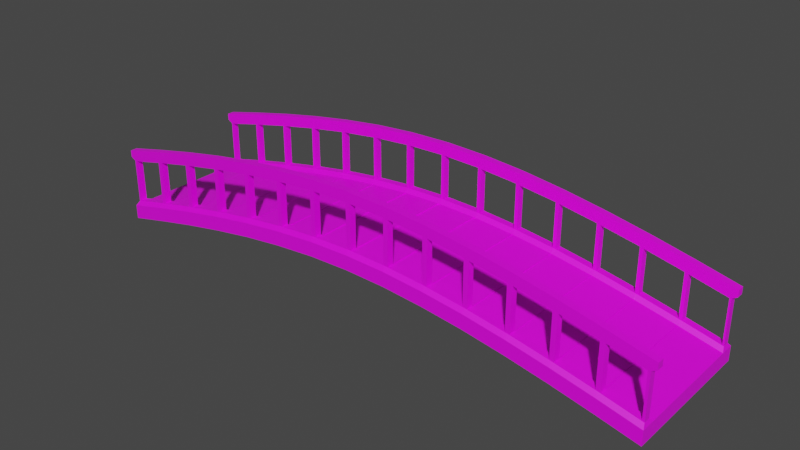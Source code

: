# Source: PuenteMadera.blend  (saved by Blender 4.0.36; exported with 4.5.12 LTS)
import bpy
from mathutils import Matrix  # noqa: F401  (used for matrix-valued properties, if any)

bpy.ops.wm.read_factory_settings(use_empty=True)
scene = bpy.context.scene
scene.name = 'Scene'

# ---- collections
col_collection = bpy.data.collections.new('Collection'); scene.collection.children.link(col_collection)

# ---- images (referenced by path relative to the original .blend; pixels are not part of the script)
import os
ASSET_DIR = os.environ.get("B2B_ASSET_DIR", "")  # directory of the original .blend (textures are referenced by path, not embedded)
HERE = os.path.dirname(os.path.abspath(__file__))  # packed textures are extracted next to this script under _unpacked/

def load_image(name, relpath, width, height, colorspace="sRGB"):
    """Load a texture the original file referenced (path relative to the .blend, or extracted next to this script)."""
    p = next((c for c in (os.path.join(HERE, relpath), os.path.join(ASSET_DIR, relpath)) if relpath and os.path.exists(c)), "")
    if p:
        img = bpy.data.images.load(p, check_existing=True)
        img.name = name
    else:  # same state as the original file: an image datablock whose file is absent (Cycles renders it pink)
        img = bpy.data.images.new(name, width, height)
        img.source = "FILE"
        img.filepath = "//" + (relpath or name)
    img.colorspace_settings.name = colorspace
    return img
img_concrete032_1k_png_color_png = load_image('Concrete032_1K-PNG_Color.png', 'Concrete032_1K-PNG_Color.png', 1024, 1024, 'sRGB')
img_pavingstones137_1k_jpg_color_jpg = load_image('PavingStones137_1K-JPG_Color.jpg', 'PavingStones137_1K-JPG_Color.jpg', 1024, 1024, 'sRGB')

# ---- materials (node trees are filled in below, after node groups)
mat_cemento = bpy.data.materials.new('Cemento')
mat_cemento.use_transparent_shadow = False
mat_pavimento = bpy.data.materials.new('Pavimento')
mat_pavimento.use_transparent_shadow = False

# ---- material node trees
mat_cemento.use_nodes = True; mat_cemento.node_tree.nodes.clear()
_N = mat_cemento.node_tree.nodes; _L = mat_cemento.node_tree.links
n0 = _N.new('ShaderNodeOutputMaterial'); n0.name = 'Material'; n0.location = (300, 300)
n1 = _N.new('ShaderNodeBsdfPrincipled'); n1.name = 'BSDF Principista'; n1.location = (10, 300)
n1.inputs[3].default_value = 1.45
n2 = _N.new('ShaderNodeTexImage'); n2.name = 'Imagen'; n2.location = (-270, 260)
n2.image = img_concrete032_1k_png_color_png
n3 = _N.new('ShaderNodeMapping'); n3.name = 'Mapeo'; n3.location = (-450, 260)
n4 = _N.new('ShaderNodeTexCoord'); n4.name = 'Coordenadas de texturizado'; n4.location = (-630, 260)
_L.new(n1.outputs[0], n0.inputs[0])
_L.new(n2.outputs[0], n1.inputs[0])
_L.new(n3.outputs[0], n2.inputs[0])
_L.new(n4.outputs[2], n3.inputs[0])
n0.is_active_output = True
mat_pavimento.use_nodes = True; mat_pavimento.node_tree.nodes.clear()
_N = mat_pavimento.node_tree.nodes; _L = mat_pavimento.node_tree.links
n0 = _N.new('ShaderNodeOutputMaterial'); n0.name = 'Material'; n0.location = (300, 300)
n1 = _N.new('ShaderNodeBsdfPrincipled'); n1.name = 'BSDF Principista'; n1.location = (10, 300)
n1.inputs[3].default_value = 1.45
n2 = _N.new('ShaderNodeTexImage'); n2.name = 'Imagen'; n2.location = (-270, 260)
n2.image = img_pavingstones137_1k_jpg_color_jpg
n3 = _N.new('ShaderNodeMapping'); n3.name = 'Mapeo'; n3.location = (-450, 260)
n4 = _N.new('ShaderNodeTexCoord'); n4.name = 'Coordenadas de texturizado'; n4.location = (-630, 260)
_L.new(n1.outputs[0], n0.inputs[0])
_L.new(n2.outputs[0], n1.inputs[0])
_L.new(n3.outputs[0], n2.inputs[0])
_L.new(n4.outputs[2], n3.inputs[0])
n0.is_active_output = True

# ---- world
world_world = bpy.data.worlds.new('World'); scene.world = world_world
world_world.use_nodes = True; world_world.node_tree.nodes.clear()
_N = world_world.node_tree.nodes; _L = world_world.node_tree.links
n0 = _N.new('ShaderNodeOutputWorld'); n0.name = 'World Output'; n0.location = (300, 300)
n1 = _N.new('ShaderNodeBackground'); n1.name = 'Background'; n1.location = (10, 300)
n1.inputs[0].default_value = (0.05088, 0.05088, 0.05088, 1.0)
_L.new(n1.outputs[0], n0.inputs[0])
n0.is_active_output = True
world_world.color = (0.05088, 0.05088, 0.05088)
world_world.use_sun_shadow = False
world_world.sun_shadow_jitter_overblur = 0.0

# ---- meshes
me_cube_001 = bpy.data.meshes.new('Cube.001')
me_cube_001.from_pydata([(-1.0, -1.0, 7.716), (-0.9944, -0.9478, 10.27), (-1.0, 1.0, 7.716), (-0.9944, 0.9478, 10.27), (1.0, -1.0, 7.716), (0.9944, -0.9478, 10.27), (1.0, 1.0, 7.716), (0.9944, 0.9478, 10.27), (0.8571, 1.0, 9.046), (0.7143, 1.0, 10.29), (0.5714, 1.0, 11.39), (0.4286, 1.0, 12.33), (0.2857, 1.0, 13.04), (0.1429, 1.0, 13.51), (2.98e-08, 1.0, 13.67), (-0.1429, 1.0, 13.51), (-0.2857, 1.0, 13.04), (-0.4286, 1.0, 12.33), (-0.5714, 1.0, 11.39), (-0.7143, 1.0, 10.29), (-0.8571, 1.0, 9.046), (-0.8571, 0.9478, 11.55), (-0.7143, 0.9478, 12.79), (-0.5714, 0.9478, 13.89), (-0.4286, 0.9478, 14.83), (-0.2857, 0.9478, 15.54), (-0.1429, 0.9478, 16.01), (-2.727e-08, 0.9478, 16.17), (0.1429, 0.9478, 16.01), (0.2857, 0.9478, 15.54), (0.4286, 0.9478, 14.83), (0.5714, 0.9478, 13.89), (0.7143, 0.9478, 12.79), (0.8571, 0.9478, 11.55), (-0.8571, -1.0, 9.046), (-0.7143, -1.0, 10.29), (-0.5714, -1.0, 11.39), (-0.4286, -1.0, 12.33), (-0.2857, -1.0, 13.04), (-0.1429, -1.0, 13.51), (-2.98e-08, -1.0, 13.67), (0.1429, -1.0, 13.51), (0.2857, -1.0, 13.04), (0.4286, -1.0, 12.33), (0.5714, -1.0, 11.39), (0.7143, -1.0, 10.29), (0.8571, -1.0, 9.046), (0.8571, -0.9478, 11.55), (0.7143, -0.9478, 12.79), (0.5714, -0.9478, 13.89), (0.4286, -0.9478, 14.83), (0.2857, -0.9478, 15.54), (0.1429, -0.9478, 16.01), (2.727e-08, -0.9478, 16.17), (-0.1429, -0.9478, 16.01), (-0.2857, -0.9478, 15.54), (-0.4286, -0.9478, 14.83), (-0.5714, -0.9478, 13.89), (-0.7143, -0.9478, 12.79), (-0.8571, -0.9478, 11.55), (-1.0, 0.8, 7.716), (-1.0, 0.0, 7.716), (-1.0, -0.8, 7.716), (-0.9944, -0.8522, 10.27), (-1.0, 0.0, 9.716), (-0.9944, 0.8522, 10.27), (1.0, -0.8, 7.716), (1.0, 0.0, 7.716), (1.0, 0.8, 7.716), (0.9944, 0.8522, 10.27), (1.0, 0.0, 9.716), (0.9944, -0.8522, 10.27), (-0.8571, 0.8, 9.546), (-0.8571, 0.0, 9.546), (-0.8571, -0.8, 9.546), (-0.7143, 0.8, 10.79), (-0.7143, 0.0, 10.79), (-0.7143, -0.8, 10.79), (-0.5714, 0.8, 11.89), (-0.5714, 0.0, 11.89), (-0.5714, -0.8, 11.89), (-0.4286, 0.8, 12.83), (-0.4286, 0.0, 12.83), (-0.4286, -0.8, 12.83), (-0.2857, 0.8, 13.54), (-0.2857, 0.0, 13.54), (-0.2857, -0.8, 13.54), (-0.1429, 0.8, 14.01), (-0.1429, 0.0, 14.01), (-0.1429, -0.8, 14.01), (1.49e-08, 0.8, 14.17), (0.0, 0.0, 14.17), (-1.49e-08, -0.8, 14.17), (0.1429, 0.8, 14.01), (0.1429, 0.0, 14.01), (0.1429, -0.8, 14.01), (0.2857, 0.8, 13.54), (0.2857, 0.0, 13.54), (0.2857, -0.8, 13.54), (0.4286, 0.8, 12.83), (0.4286, 0.0, 12.83), (0.4286, -0.8, 12.83), (0.5714, 0.8, 11.89), (0.5714, 0.0, 11.89), (0.5714, -0.8, 11.89), (0.7143, 0.8, 10.79), (0.7143, 0.0, 10.79), (0.7143, -0.8, 10.79), (0.8571, 0.8, 9.546), (0.8571, 0.0, 9.546), (0.8571, -0.8, 9.546), (-1.0, 0.8, 9.716), (-1.0, 1.0, 9.716), (0.8571, 1.0, 11.05), (1.0, 1.0, 9.716), (1.0, -0.8, 9.716), (1.0, -1.0, 9.716), (-0.8571, -1.0, 11.05), (-1.0, -1.0, 9.716), (-0.8571, 1.0, 11.05), (-0.7143, 1.0, 12.29), (-0.5714, 1.0, 13.39), (-0.4286, 1.0, 14.33), (-0.2857, 1.0, 15.04), (-0.1429, 1.0, 15.51), (-2.98e-08, 1.0, 15.67), (0.1429, 1.0, 15.51), (0.2857, 1.0, 15.04), (0.4286, 1.0, 14.33), (0.5714, 1.0, 13.39), (0.7143, 1.0, 12.29), (0.8571, -1.0, 11.05), (0.7143, -1.0, 12.29), (0.5714, -1.0, 13.39), (0.4286, -1.0, 14.33), (0.2857, -1.0, 15.04), (0.1429, -1.0, 15.51), (2.98e-08, -1.0, 15.67), (-0.1429, -1.0, 15.51), (-0.2857, -1.0, 15.04), (-0.4286, -1.0, 14.33), (-0.5714, -1.0, 13.39), (-0.7143, -1.0, 12.29), (-1.0, -0.8, 9.716), (1.0, 0.8, 9.716), (-0.8571, 0.8522, 11.55), (-0.7143, 0.8522, 12.79), (-0.8571, -0.8522, 11.55), (-0.7143, -0.8522, 12.79), (-0.5714, 0.8522, 13.89), (-0.5714, -0.8522, 13.89), (-0.4286, 0.8522, 14.83), (-0.4286, -0.8522, 14.83), (-0.2857, 0.8522, 15.54), (-0.2857, -0.8522, 15.54), (-0.1429, 0.8522, 16.01), (-0.1429, -0.8522, 16.01), (-1.743e-08, 0.8522, 16.17), (1.743e-08, -0.8522, 16.17), (0.1429, 0.8522, 16.01), (0.1429, -0.8522, 16.01), (0.2857, 0.8522, 15.54), (0.2857, -0.8522, 15.54), (0.4286, 0.8522, 14.83), (0.4286, -0.8522, 14.83), (0.5714, 0.8522, 13.89), (0.5714, -0.8522, 13.89), (0.7143, 0.8522, 12.79), (0.7143, -0.8522, 12.79), (0.8571, 0.8522, 11.55), (0.8571, -0.8522, 11.55), (0.8571, -0.8522, 17.72), (0.8571, -0.9478, 17.72), (0.7143, -0.8522, 18.96), (0.7143, -0.9478, 18.96), (0.5714, -0.8522, 20.07), (0.5714, -0.9478, 20.07), (0.4286, -0.8522, 21.0), (0.4286, -0.9478, 21.0), (0.2857, -0.8522, 21.72), (0.2857, -0.9478, 21.72), (0.1429, -0.8522, 22.18), (0.1429, -0.9478, 22.18), (9.074e-09, -0.8522, 22.34), (1.891e-08, -0.9478, 22.34), (-0.1429, -0.8522, 22.18), (-0.1429, -0.9478, 22.18), (-0.2857, -0.8522, 21.72), (-0.2857, -0.9478, 21.72), (-0.4286, -0.8522, 21.0), (-0.4286, -0.9478, 21.0), (-0.5714, -0.8522, 20.07), (-0.5714, -0.9478, 20.07), (-0.7143, -0.8522, 18.96), (-0.7143, -0.9478, 18.96), (-0.8571, -0.8522, 17.72), (-0.8571, -0.9478, 17.72), (0.8571, 0.9478, 17.72), (0.8571, 0.8522, 17.72), (0.7143, 0.9478, 18.96), (0.7143, 0.8522, 18.96), (0.5714, 0.9478, 20.07), (0.5714, 0.8522, 20.07), (0.4286, 0.9478, 21.0), (0.4286, 0.8522, 21.0), (0.2857, 0.9478, 21.72), (0.2857, 0.8522, 21.72), (0.1429, 0.9478, 22.18), (0.1429, 0.8522, 22.18), (-4.678e-08, 0.9478, 22.34), (-3.694e-08, 0.8522, 22.34), (-0.1429, 0.9478, 22.18), (-0.1429, 0.8522, 22.18), (-0.2857, 0.9478, 21.72), (-0.2857, 0.8522, 21.72), (-0.4286, 0.9478, 21.0), (-0.4286, 0.8522, 21.0), (-0.5714, 0.9478, 20.07), (-0.5714, 0.8522, 20.07), (-0.7143, 0.9478, 18.96), (-0.7143, 0.8522, 18.96), (-0.8571, 0.9478, 17.72), (-0.8571, 0.8522, 17.72), (-0.9944, 0.8522, 16.44), (-0.9944, 0.9478, 16.44), (0.9944, 0.9478, 16.44), (0.9944, -0.8522, 16.44), (0.9944, -0.9478, 16.44), (-0.9944, -0.9478, 16.44), (-0.9944, -0.8522, 16.44), (0.9944, 0.8522, 16.44), (0.8722, -0.8514, 18.17), (0.8722, -0.9486, 18.17), (0.7268, -0.8514, 19.43), (0.7268, -0.9486, 19.43), (0.5815, -0.8514, 20.56), (0.5815, -0.9486, 20.56), (0.4361, -0.8514, 21.51), (0.4361, -0.9486, 21.51), (0.2907, -0.8514, 22.24), (0.2907, -0.9486, 22.24), (0.1454, -0.8514, 22.71), (0.1454, -0.9486, 22.71), (7.346e-09, -0.8514, 22.87), (1.736e-08, -0.9486, 22.87), (-0.1454, -0.8514, 22.71), (-0.1454, -0.9486, 22.71), (-0.2907, -0.8514, 22.24), (-0.2907, -0.9486, 22.24), (-0.4361, -0.8514, 21.51), (-0.4361, -0.9486, 21.51), (-0.5815, -0.8514, 20.56), (-0.5815, -0.9486, 20.56), (-0.7268, -0.8514, 19.43), (-0.7268, -0.9486, 19.43), (-0.8722, -0.8514, 18.17), (-0.8722, -0.9486, 18.17), (0.8722, 0.9486, 18.17), (0.8722, 0.8514, 18.17), (0.7268, 0.9486, 19.43), (0.7268, 0.8514, 19.43), (0.5815, 0.9486, 20.56), (0.5815, 0.8514, 20.56), (0.4361, 0.9486, 21.51), (0.4361, 0.8514, 21.51), (0.2907, 0.9486, 22.24), (0.2907, 0.8514, 22.24), (0.1454, 0.9486, 22.71), (0.1454, 0.8514, 22.71), (-4.806e-08, 0.9486, 22.87), (-3.805e-08, 0.8514, 22.87), (-0.1454, 0.9486, 22.71), (-0.1454, 0.8514, 22.71), (-0.2907, 0.9486, 22.24), (-0.2907, 0.8514, 22.24), (-0.4361, 0.9486, 21.51), (-0.4361, 0.8514, 21.51), (-0.5815, 0.9486, 20.56), (-0.5815, 0.8514, 20.56), (-0.7268, 0.9486, 19.43), (-0.7268, 0.8514, 19.43), (-0.8722, 0.9486, 18.17), (-0.8722, 0.8514, 18.17), (-1.012, 0.8514, 16.87), (-1.012, 0.9486, 16.87), (1.012, 0.9486, 16.87), (1.012, -0.8514, 16.87), (1.012, -0.9486, 16.87), (-1.012, -0.9486, 16.87), (-1.012, -0.8514, 16.87), (1.012, 0.8514, 16.87), (0.8722, -0.8514, 19.09), (0.8722, -0.9486, 19.09), (0.7268, -0.8514, 20.35), (0.7268, -0.9486, 20.35), (0.5815, -0.8514, 21.47), (0.5815, -0.9486, 21.47), (0.4361, -0.8514, 22.42), (0.4361, -0.9486, 22.42), (0.2907, -0.8514, 23.16), (0.2907, -0.9486, 23.16), (0.1454, -0.8514, 23.62), (0.1454, -0.9486, 23.62), (6.104e-09, -0.8514, 23.79), (1.612e-08, -0.9486, 23.79), (-0.1454, -0.8514, 23.62), (-0.1454, -0.9486, 23.62), (-0.2907, -0.8514, 23.16), (-0.2907, -0.9486, 23.16), (-0.4361, -0.8514, 22.42), (-0.4361, -0.9486, 22.42), (-0.5815, -0.8514, 21.47), (-0.5815, -0.9486, 21.47), (-0.7268, -0.8514, 20.35), (-0.7268, -0.9486, 20.35), (-0.8722, -0.8514, 19.09), (-0.8722, -0.9486, 19.09), (0.8722, 0.9486, 19.09), (0.8722, 0.8514, 19.09), (0.7268, 0.9486, 20.35), (0.7268, 0.8514, 20.35), (0.5815, 0.9486, 21.47), (0.5815, 0.8514, 21.47), (0.4361, 0.9486, 22.42), (0.4361, 0.8514, 22.42), (0.2907, 0.9486, 23.16), (0.2907, 0.8514, 23.16), (0.1454, 0.9486, 23.62), (0.1454, 0.8514, 23.62), (-4.889e-08, 0.9486, 23.79), (-3.887e-08, 0.8514, 23.79), (-0.1454, 0.9486, 23.62), (-0.1454, 0.8514, 23.62), (-0.2907, 0.9486, 23.16), (-0.2907, 0.8514, 23.16), (-0.4361, 0.9486, 22.42), (-0.4361, 0.8514, 22.42), (-0.5815, 0.9486, 21.47), (-0.5815, 0.8514, 21.47), (-0.7268, 0.9486, 20.35), (-0.7268, 0.8514, 20.35), (-0.8722, 0.9486, 19.09), (-0.8722, 0.8514, 19.09), (-1.012, 0.8514, 17.79), (-1.012, 0.9486, 17.79), (1.012, 0.9486, 17.79), (1.012, -0.8514, 17.79), (1.012, -0.9486, 17.79), (-1.012, -0.9486, 17.79), (-1.012, -0.8514, 17.79), (1.012, 0.8514, 17.79), (0.9864, -0.8522, 10.42), (0.8651, -0.8522, 11.55), (0.8651, -0.8522, 17.57), (0.9864, -0.8522, 16.44), (-0.9864, -0.9478, 10.42), (-0.8651, -0.9478, 11.55), (-0.8651, -0.9478, 17.57), (-0.9864, -0.9478, 16.44), (-0.8491, -0.9478, 11.69), (-0.7223, -0.9478, 12.79), (-0.7223, -0.9478, 18.82), (-0.8491, -0.9478, 17.72), (0.8491, -0.8522, 11.69), (0.7223, -0.8522, 12.79), (0.7223, -0.8522, 18.82), (0.8491, -0.8522, 17.72), (-0.7063, -0.9478, 12.91), (-0.5794, -0.9478, 13.89), (-0.5794, -0.9478, 19.94), (-0.7063, -0.9478, 18.96), (-0.5634, -0.9478, 14.0), (-0.4366, -0.9478, 14.83), (-0.4366, -0.9478, 20.89), (-0.5634, -0.9478, 20.06), (0.7063, -0.8522, 12.91), (0.5794, -0.8522, 13.89), (0.5794, -0.8522, 19.94), (0.7063, -0.8522, 18.96), (-0.4206, -0.9478, 14.91), (-0.2937, -0.9478, 15.54), (-0.2937, -0.9478, 21.64), (-0.4206, -0.9478, 21.0), (-0.2777, -0.9478, 15.6), (-0.1509, -0.9478, 16.01), (-0.1509, -0.9478, 22.13), (-0.2777, -0.9478, 21.72), (0.5634, -0.8522, 14.0), (0.4366, -0.8522, 14.83), (0.4366, -0.8522, 20.89), (0.5634, -0.8522, 20.06), (-0.1349, -0.9478, 16.03), (-0.008, -0.9478, 16.17), (-0.008, -0.9478, 22.32), (-0.1349, -0.9478, 22.18), (0.008, -0.9478, 16.17), (0.1349, -0.9478, 16.03), (0.1349, -0.9478, 22.18), (0.008, -0.9478, 22.32), (0.4206, -0.8522, 14.91), (0.2937, -0.8522, 15.54), (0.2937, -0.8522, 21.64), (0.4206, -0.8522, 21.0), (0.1509, -0.9478, 16.01), (0.2777, -0.9478, 15.6), (0.2777, -0.9478, 21.72), (0.1509, -0.9478, 22.13), (0.2937, -0.9478, 15.54), (0.4206, -0.9478, 14.91), (0.4206, -0.9478, 21.0), (0.2937, -0.9478, 21.64), (0.2777, -0.8522, 15.6), (0.1509, -0.8522, 16.01), (0.1509, -0.8522, 22.13), (0.2777, -0.8522, 21.72), (-0.8651, -0.8522, 11.55), (-0.9864, -0.8522, 10.42), (-0.9864, -0.8522, 16.44), (-0.8651, -0.8522, 17.57), (-0.7223, -0.8522, 12.79), (-0.8491, -0.8522, 11.69), (-0.8491, -0.8522, 17.72), (-0.7223, -0.8522, 18.82), (-0.5794, -0.8522, 13.89), (-0.7063, -0.8522, 12.91), (-0.7063, -0.8522, 18.96), (-0.5794, -0.8522, 19.94), (-0.4366, -0.8522, 14.83), (-0.5634, -0.8522, 14.0), (-0.5634, -0.8522, 20.06), (-0.4366, -0.8522, 20.89), (-0.2937, -0.8522, 15.54), (-0.4206, -0.8522, 14.91), (-0.4206, -0.8522, 21.0), (-0.2937, -0.8522, 21.64), (-0.1509, -0.8522, 16.01), (-0.2777, -0.8522, 15.6), (-0.2777, -0.8522, 21.72), (-0.1509, -0.8522, 22.13), (-0.008, -0.8522, 16.17), (-0.1349, -0.8522, 16.03), (-0.1349, -0.8522, 22.18), (-0.008, -0.8522, 22.32), (0.8651, -0.9478, 11.55), (0.9864, -0.9478, 10.42), (0.9864, -0.9478, 16.44), (0.8651, -0.9478, 17.57), (0.7223, -0.9478, 12.79), (0.8491, -0.9478, 11.69), (0.8491, -0.9478, 17.72), (0.7223, -0.9478, 18.82), (0.1349, -0.8522, 16.03), (0.008, -0.8522, 16.17), (0.008, -0.8522, 22.32), (0.1349, -0.8522, 22.18), (0.5794, -0.9478, 13.89), (0.7063, -0.9478, 12.91), (0.7063, -0.9478, 18.96), (0.5794, -0.9478, 19.94), (0.4366, -0.9478, 14.83), (0.5634, -0.9478, 14.0), (0.5634, -0.9478, 20.06), (0.4366, -0.9478, 20.89), (-0.7198, 0.9478, 12.79), (-0.8516, 0.9478, 11.64), (-0.8516, 0.9478, 17.72), (-0.7198, 0.9478, 18.86), (-0.8626, 0.9478, 11.55), (-0.9889, 0.9478, 10.37), (-0.9889, 0.9478, 16.44), (-0.8626, 0.9478, 17.62), (0.8626, 0.8522, 11.55), (0.9889, 0.8522, 10.37), (0.9889, 0.8522, 16.44), (0.8626, 0.8522, 17.62), (0.7198, 0.8522, 12.79), (0.8516, 0.8522, 11.64), (0.8516, 0.8522, 17.72), (0.7198, 0.8522, 18.86), (0.9889, 0.9478, 10.37), (0.8626, 0.9478, 11.55), (0.8626, 0.9478, 17.62), (0.9889, 0.9478, 16.44), (0.5769, 0.8522, 13.89), (0.7088, 0.8522, 12.87), (0.7088, 0.8522, 18.96), (0.5769, 0.8522, 19.98), (0.4341, 0.8522, 14.83), (0.5659, 0.8522, 13.96), (0.5659, 0.8522, 20.06), (0.4341, 0.8522, 20.93), (0.2912, 0.8522, 15.54), (0.4231, 0.8522, 14.88), (0.4231, 0.8522, 21.0), (0.2912, 0.8522, 21.66), (-0.9889, 0.8522, 10.37), (-0.8626, 0.8522, 11.55), (-0.8626, 0.8522, 17.62), (-0.9889, 0.8522, 16.44), (-0.8516, 0.8522, 11.64), (-0.7198, 0.8522, 12.79), (-0.7198, 0.8522, 18.86), (-0.8516, 0.8522, 17.72), (-0.5769, 0.9478, 13.89), (-0.7088, 0.9478, 12.87), (-0.7088, 0.9478, 18.96), (-0.5769, 0.9478, 19.98), (-0.4341, 0.9478, 14.83), (-0.5659, 0.9478, 13.96), (-0.5659, 0.9478, 20.06), (-0.4341, 0.9478, 20.93), (-0.7088, 0.8522, 12.87), (-0.5769, 0.8522, 13.89), (-0.5769, 0.8522, 19.98), (-0.7088, 0.8522, 18.96), (-0.2912, 0.9478, 15.54), (-0.4231, 0.9478, 14.88), (-0.4231, 0.9478, 21.0), (-0.2912, 0.9478, 21.66), (-0.1484, 0.9478, 16.01), (-0.2802, 0.9478, 15.58), (-0.2802, 0.9478, 21.72), (-0.1484, 0.9478, 22.14), (-0.5659, 0.8522, 13.96), (-0.4341, 0.8522, 14.83), (-0.4341, 0.8522, 20.93), (-0.5659, 0.8522, 20.06), (-0.005502, 0.9478, 16.17), (-0.1374, 0.9478, 16.02), (-0.1374, 0.9478, 22.18), (-0.005502, 0.9478, 22.33), (0.1374, 0.9478, 16.02), (0.005502, 0.9478, 16.17), (0.005502, 0.9478, 22.33), (0.1374, 0.9478, 22.18), (-0.4231, 0.8522, 14.88), (-0.2912, 0.8522, 15.54), (-0.2912, 0.8522, 21.66), (-0.4231, 0.8522, 21.0), (0.2802, 0.9478, 15.58), (0.1484, 0.9478, 16.01), (0.1484, 0.9478, 22.14), (0.2802, 0.9478, 21.72), (0.4231, 0.9478, 14.88), (0.2912, 0.9478, 15.54), (0.2912, 0.9478, 21.66), (0.4231, 0.9478, 21.0), (-0.2802, 0.8522, 15.58), (-0.1484, 0.8522, 16.01), (-0.1484, 0.8522, 22.14), (-0.2802, 0.8522, 21.72), (0.5659, 0.9478, 13.96), (0.4341, 0.9478, 14.83), (0.4341, 0.9478, 20.93), (0.5659, 0.9478, 20.06), (0.7088, 0.9478, 12.87), (0.5769, 0.9478, 13.89), (0.5769, 0.9478, 19.98), (0.7088, 0.9478, 18.96), (-0.1374, 0.8522, 16.02), (-0.005502, 0.8522, 16.17), (-0.005502, 0.8522, 22.33), (-0.1374, 0.8522, 22.18), (0.8516, 0.9478, 11.64), (0.7198, 0.9478, 12.79), (0.7198, 0.9478, 18.86), (0.8516, 0.9478, 17.72), (0.005502, 0.8522, 16.17), (0.1374, 0.8522, 16.02), (0.1374, 0.8522, 22.18), (0.005502, 0.8522, 22.33), (0.1484, 0.8522, 16.01), (0.2802, 0.8522, 15.58), (0.2802, 0.8522, 21.72), (0.1484, 0.8522, 22.14), (0.8559, 0.8, 11.06), (0.8583, 0.8, 11.04), (0.8571, 0.8011, 11.06), (0.8559, 0.0, 11.06), (0.8583, 0.0, 11.04), (0.8583, -0.8, 11.04), (0.8559, -0.8, 11.06), (0.8571, -0.8011, 11.06), (0.7129, 0.8, 12.3), (0.7155, 0.8, 12.27), (0.7143, 0.8011, 12.3), (0.7129, 0.0, 12.3), (0.7155, 0.0, 12.27), (0.7155, -0.8, 12.27), (0.7129, -0.8, 12.3), (0.7143, -0.8011, 12.3), (0.5698, 0.8, 13.4), (0.5728, 0.8, 13.38), (0.5714, 0.8011, 13.4), (0.5698, 0.0, 13.4), (0.5728, 0.0, 13.38), (0.5728, -0.8, 13.38), (0.5698, -0.8, 13.4), (0.5714, -0.8011, 13.4), (0.4264, 0.8, 14.34), (0.4302, 0.8, 14.31), (0.4286, 0.8011, 14.34), (0.4264, 0.0, 14.34), (0.4302, 0.0, 14.31), (0.4302, -0.8, 14.31), (0.4264, -0.8, 14.34), (0.4286, -0.8011, 14.34), (0.2825, 0.8, 15.05), (0.2879, 0.8, 15.03), (0.2857, 0.8011, 15.05), (0.2825, 0.0, 15.05), (0.2879, 0.0, 15.03), (0.2879, -0.8, 15.03), (0.2825, -0.8, 15.05), (0.2857, -0.8011, 15.05), (0.1356, 0.8, 15.51), (0.1461, 0.8, 15.49), (0.1429, 0.8011, 15.52), (0.1356, 0.0, 15.51), (0.1461, 0.0, 15.49), (0.1461, -0.8, 15.49), (0.1356, -0.8, 15.51), (0.1429, -0.8011, 15.52), (-0.007231, 0.8, 15.66), (0.007231, 0.8, 15.66), (-1.496e-08, 0.8011, 15.68), (-0.007231, 0.0, 15.66), (0.007231, 0.0, 15.66), (0.007231, -0.8, 15.66), (-0.007231, -0.8, 15.66), (1.496e-08, -0.8011, 15.68), (-0.1461, 0.8, 15.49), (-0.1356, 0.8, 15.51), (-0.1429, 0.8011, 15.52), (-0.1461, 0.0, 15.49), (-0.1356, 0.0, 15.51), (-0.1356, -0.8, 15.51), (-0.1461, -0.8, 15.49), (-0.1429, -0.8011, 15.52), (-0.2879, 0.8, 15.03), (-0.2825, 0.8, 15.05), (-0.2857, 0.8011, 15.05), (-0.2879, 0.0, 15.03), (-0.2825, 0.0, 15.05), (-0.2825, -0.8, 15.05), (-0.2879, -0.8, 15.03), (-0.2857, -0.8011, 15.05), (-0.4302, 0.8, 14.31), (-0.4264, 0.8, 14.34), (-0.4286, 0.8011, 14.34), (-0.4302, 0.0, 14.31), (-0.4264, 0.0, 14.34), (-0.4264, -0.8, 14.34), (-0.4302, -0.8, 14.31), (-0.4286, -0.8011, 14.34), (-0.5728, 0.8, 13.38), (-0.5698, 0.8, 13.4), (-0.5714, 0.8011, 13.4), (-0.5728, 0.0, 13.38), (-0.5698, 0.0, 13.4), (-0.5698, -0.8, 13.4), (-0.5728, -0.8, 13.38), (-0.5714, -0.8011, 13.4), (-0.7155, 0.8, 12.27), (-0.7129, 0.8, 12.3), (-0.7143, 0.8011, 12.3), (-0.7155, 0.0, 12.27), (-0.7129, 0.0, 12.3), (-0.7129, -0.8, 12.3), (-0.7155, -0.8, 12.27), (-0.7143, -0.8011, 12.3), (-0.8583, 0.8, 11.04), (-0.8559, 0.8, 11.06), (-0.8571, 0.8011, 11.06), (-0.8583, 0.0, 11.04), (-0.8559, 0.0, 11.06), (-0.8559, -0.8, 11.06), (-0.8583, -0.8, 11.04), (-0.8571, -0.8011, 11.06), (0.8571, 0.8011, 10.93), (0.8559, 0.8, 10.93), (0.8583, 0.8, 10.91), (0.8571, -0.8011, 10.93), (0.8583, -0.8, 10.91), (0.8559, -0.8, 10.93), (0.7143, 0.8011, 12.17), (0.7129, 0.8, 12.17), (0.7155, 0.8, 12.15), (0.7143, -0.8011, 12.17), (0.7155, -0.8, 12.15), (0.7129, -0.8, 12.17), (0.5714, 0.8011, 13.28), (0.5698, 0.8, 13.28), (0.5728, 0.8, 13.26), (0.5714, -0.8011, 13.28), (0.5728, -0.8, 13.26), (0.5698, -0.8, 13.28), (0.4286, 0.8011, 14.21), (0.4264, 0.8, 14.21), (0.4302, 0.8, 14.19), (0.4286, -0.8011, 14.21), (0.4302, -0.8, 14.19), (0.4264, -0.8, 14.21), (0.2857, 0.8011, 14.93), (0.2825, 0.8, 14.93), (0.2879, 0.8, 14.91), (0.2857, -0.8011, 14.93), (0.2879, -0.8, 14.91), (0.2825, -0.8, 14.93), (0.1429, 0.8011, 15.39), (0.1356, 0.8, 15.39), (0.1461, 0.8, 15.37), (0.1429, -0.8011, 15.39), (0.1461, -0.8, 15.37), (0.1356, -0.8, 15.39), (-1.496e-08, 0.8011, 15.55), (-0.007231, 0.8, 15.53), (0.007231, 0.8, 15.53), (1.496e-08, -0.8011, 15.55), (0.007231, -0.8, 15.53), (-0.007231, -0.8, 15.53), (-0.1429, 0.8011, 15.39), (-0.1461, 0.8, 15.37), (-0.1356, 0.8, 15.39), (-0.1429, -0.8011, 15.39), (-0.1356, -0.8, 15.39), (-0.1461, -0.8, 15.37), (-0.2857, 0.8011, 14.93), (-0.2879, 0.8, 14.91), (-0.2825, 0.8, 14.93), (-0.2857, -0.8011, 14.93), (-0.2825, -0.8, 14.93), (-0.2879, -0.8, 14.91), (-0.4286, 0.8011, 14.21), (-0.4302, 0.8, 14.19), (-0.4264, 0.8, 14.21), (-0.4286, -0.8011, 14.21), (-0.4264, -0.8, 14.21), (-0.4302, -0.8, 14.19), (-0.5714, 0.8011, 13.28), (-0.5728, 0.8, 13.26), (-0.5698, 0.8, 13.28), (-0.5714, -0.8011, 13.28), (-0.5698, -0.8, 13.28), (-0.5728, -0.8, 13.26), (-0.7143, 0.8011, 12.17), (-0.7155, 0.8, 12.15), (-0.7129, 0.8, 12.17), (-0.7143, -0.8011, 12.17), (-0.7129, -0.8, 12.17), (-0.7155, -0.8, 12.15), (-0.8571, 0.8011, 10.93), (-0.8583, 0.8, 10.91), (-0.8559, 0.8, 10.93), (-0.8571, -0.8011, 10.93), (-0.8559, -0.8, 10.93), (-0.8583, -0.8, 10.91), (0.8559, 1.014e-11, 10.93), (0.8583, 1.014e-11, 10.91), (0.7129, 1.014e-11, 12.17), (0.7155, 1.014e-11, 12.15), (0.5698, 1.014e-11, 13.28), (0.5728, 1.014e-11, 13.26), (0.4264, 1.014e-11, 14.21), (0.4302, 1.014e-11, 14.19), (0.2825, 1.014e-11, 14.93), (0.2879, 1.014e-11, 14.91), (0.1356, 1.014e-11, 15.39), (0.1461, 1.014e-11, 15.37), (-0.007231, 1.014e-11, 15.53), (0.007231, 1.014e-11, 15.53), (-0.1461, 1.014e-11, 15.37), (-0.1356, 1.014e-11, 15.39), (-0.2879, 1.014e-11, 14.91), (-0.2825, 1.014e-11, 14.93), (-0.4302, 1.014e-11, 14.19), (-0.4264, 1.014e-11, 14.21), (-0.5728, 1.014e-11, 13.26), (-0.5698, 1.014e-11, 13.28), (-0.7155, 1.014e-11, 12.15), (-0.7129, 1.014e-11, 12.17), (-0.8583, 1.014e-11, 10.91), (-0.8559, 1.014e-11, 10.93)], [], [(60, 111, 112, 2), (8, 113, 114, 6), (66, 115, 116, 4), (34, 117, 118, 0), (110, 66, 4, 46), (527, 528, 559, 560), (69, 7, 225, 230), (391, 392, 439, 440), (530, 527, 560, 561), (63, 1, 228, 229), (529, 530, 561, 562), (394, 391, 440, 441), (393, 394, 441, 442), (392, 393, 442, 439), (5, 71, 226, 227), (383, 384, 435, 436), (528, 529, 562, 559), (519, 520, 547, 548), (386, 383, 436, 437), (62, 74, 34, 0), (74, 77, 35, 34), (77, 80, 36, 35), (80, 83, 37, 36), (83, 86, 38, 37), (86, 89, 39, 38), (89, 92, 40, 39), (92, 95, 41, 40), (95, 98, 42, 41), (98, 101, 43, 42), (101, 104, 44, 43), (104, 107, 45, 44), (107, 110, 46, 45), (4, 116, 131, 46), (46, 131, 132, 45), (45, 132, 133, 44), (44, 133, 134, 43), (43, 134, 135, 42), (42, 135, 136, 41), (41, 136, 137, 40), (40, 137, 138, 39), (39, 138, 139, 38), (38, 139, 140, 37), (37, 140, 141, 36), (36, 141, 142, 35), (35, 142, 117, 34), (2, 112, 119, 20), (20, 119, 120, 19), (19, 120, 121, 18), (18, 121, 122, 17), (17, 122, 123, 16), (16, 123, 124, 15), (15, 124, 125, 14), (14, 125, 126, 13), (13, 126, 127, 12), (12, 127, 128, 11), (11, 128, 129, 10), (10, 129, 130, 9), (9, 130, 113, 8), (9, 8, 108, 105), (105, 108, 109, 106), (106, 109, 110, 107), (10, 9, 105, 102), (102, 105, 106, 103), (103, 106, 107, 104), (11, 10, 102, 99), (99, 102, 103, 100), (100, 103, 104, 101), (12, 11, 99, 96), (96, 99, 100, 97), (97, 100, 101, 98), (13, 12, 96, 93), (93, 96, 97, 94), (94, 97, 98, 95), (14, 13, 93, 90), (90, 93, 94, 91), (91, 94, 95, 92), (15, 14, 90, 87), (87, 90, 91, 88), (88, 91, 92, 89), (16, 15, 87, 84), (84, 87, 88, 85), (85, 88, 89, 86), (17, 16, 84, 81), (81, 84, 85, 82), (82, 85, 86, 83), (18, 17, 81, 78), (78, 81, 82, 79), (79, 82, 83, 80), (19, 18, 78, 75), (75, 78, 79, 76), (76, 79, 80, 77), (20, 19, 75, 72), (72, 75, 76, 73), (73, 76, 77, 74), (2, 20, 72, 60), (60, 72, 73, 61), (61, 73, 74, 62), (385, 386, 437, 438), (146, 145, 673, 672, 663, 665), (147, 148, 670, 669, 676, 678), (3, 65, 223, 224), (149, 146, 665, 664, 655, 657), (148, 150, 662, 661, 668, 670), (384, 385, 438, 435), (151, 149, 657, 656, 647, 649), (150, 152, 654, 653, 660, 662), (522, 519, 548, 549), (153, 151, 649, 648, 639, 641), (152, 154, 646, 645, 652, 654), (379, 380, 431, 432), (155, 153, 641, 640, 631, 633), (154, 156, 638, 637, 644, 646), (382, 379, 432, 433), (157, 155, 633, 632, 623, 625), (156, 158, 630, 629, 636, 638), (381, 382, 433, 434), (159, 157, 625, 624, 615, 617), (158, 160, 622, 621, 628, 630), (521, 522, 549, 550), (161, 159, 617, 616, 607, 609), (160, 162, 614, 613, 620, 622), (380, 381, 434, 431), (163, 161, 609, 608, 599, 601), (162, 164, 606, 605, 612, 614), (371, 372, 427, 428), (165, 163, 601, 600, 591, 593), (164, 166, 598, 597, 604, 606), (374, 371, 428, 429), (167, 165, 593, 592, 583, 585), (166, 168, 590, 589, 596, 598), (520, 521, 550, 547), (69, 169, 577, 576, 144), (168, 170, 582, 581, 588, 590), (373, 374, 429, 430), (575, 584, 587, 578), (578, 587, 588, 581), (372, 373, 430, 427), (145, 65, 111, 671, 673), (63, 147, 678, 677, 143), (8, 6, 68, 108), (108, 68, 67, 109), (109, 67, 66, 110), (6, 114, 144, 68), (68, 144, 70, 67), (67, 70, 115, 66), (0, 118, 143, 62), (62, 143, 64, 61), (61, 64, 111, 60), (65, 3, 112, 111), (33, 7, 114, 113), (71, 5, 116, 115), (59, 1, 118, 117), (3, 21, 119, 112), (21, 22, 120, 119), (22, 23, 121, 120), (23, 24, 122, 121), (24, 25, 123, 122), (25, 26, 124, 123), (26, 27, 125, 124), (27, 28, 126, 125), (28, 29, 127, 126), (29, 30, 128, 127), (30, 31, 129, 128), (31, 32, 130, 129), (32, 33, 113, 130), (5, 47, 131, 116), (47, 48, 132, 131), (48, 49, 133, 132), (49, 50, 134, 133), (50, 51, 135, 134), (51, 52, 136, 135), (52, 53, 137, 136), (53, 54, 138, 137), (54, 55, 139, 138), (55, 56, 140, 139), (56, 57, 141, 140), (57, 58, 142, 141), (58, 59, 117, 142), (1, 63, 143, 118), (7, 69, 144, 114), (666, 675, 676, 669), (671, 111, 64, 674), (658, 667, 668, 661), (663, 672, 675, 666), (650, 659, 660, 653), (655, 664, 667, 658), (642, 651, 652, 645), (647, 656, 659, 650), (634, 643, 644, 637), (639, 648, 651, 642), (626, 635, 636, 629), (631, 640, 643, 634), (618, 627, 628, 621), (623, 632, 635, 626), (610, 619, 620, 613), (615, 624, 627, 618), (602, 611, 612, 605), (607, 616, 619, 610), (594, 603, 604, 597), (599, 608, 611, 602), (586, 595, 596, 589), (591, 600, 603, 594), (70, 579, 580, 115), (170, 71, 115, 580, 582), (169, 167, 585, 584, 575, 577), (583, 592, 595, 586), (674, 64, 143, 677), (188, 186, 246, 248), (175, 177, 237, 235), (186, 184, 244, 246), (204, 202, 262, 264), (184, 182, 242, 244), (177, 179, 239, 237), (182, 180, 240, 242), (206, 204, 264, 266), (180, 178, 238, 240), (179, 181, 241, 239), (178, 176, 236, 238), (208, 206, 266, 268), (176, 174, 234, 236), (181, 183, 243, 241), (174, 172, 232, 234), (210, 208, 268, 270), (172, 227, 287, 232), (183, 185, 245, 243), (197, 199, 259, 257), (212, 210, 270, 272), (199, 201, 261, 259), (185, 187, 247, 245), (201, 203, 263, 261), (214, 212, 272, 274), (203, 205, 265, 263), (187, 189, 249, 247), (205, 207, 267, 265), (216, 214, 274, 276), (515, 516, 535, 536), (518, 515, 536, 537), (517, 518, 537, 538), (367, 368, 423, 424), (370, 367, 424, 425), (516, 517, 538, 535), (507, 508, 523, 524), (510, 507, 524, 525), (369, 370, 425, 426), (509, 510, 525, 526), (508, 509, 526, 523), (503, 504, 511, 512), (368, 369, 426, 423), (506, 503, 512, 513), (505, 506, 513, 514), (504, 505, 514, 511), (359, 360, 419, 420), (463, 464, 499, 500), (466, 463, 500, 501), (465, 466, 501, 502), (362, 359, 420, 421), (464, 465, 502, 499), (467, 468, 495, 496), (470, 467, 496, 497), (361, 362, 421, 422), (360, 361, 422, 419), (469, 470, 497, 498), (355, 356, 415, 416), (358, 355, 416, 417), (357, 358, 417, 418), (468, 469, 498, 495), (356, 357, 418, 415), (255, 289, 349, 315), (277, 279, 339, 337), (282, 280, 340, 342), (283, 282, 342, 343), (279, 281, 341, 339), (290, 285, 345, 350), (286, 231, 291, 346), (281, 284, 344, 341), (289, 288, 348, 349), (258, 290, 350, 318), (288, 256, 316, 348), (256, 254, 314, 316), (231, 233, 293, 291), (287, 286, 346, 347), (254, 252, 312, 314), (260, 258, 318, 320), (285, 257, 317, 345), (252, 250, 310, 312), (233, 235, 295, 293), (284, 283, 343, 344), (250, 248, 308, 310), (262, 260, 320, 322), (248, 246, 306, 308), (235, 237, 297, 295), (246, 244, 304, 306), (264, 262, 322, 324), (244, 242, 302, 304), (237, 239, 299, 297), (202, 200, 260, 262), (190, 188, 248, 250), (224, 223, 283, 284), (173, 175, 235, 233), (192, 190, 250, 252), (225, 197, 257, 285), (200, 198, 258, 260), (194, 192, 252, 254), (227, 226, 286, 287), (171, 173, 233, 231), (196, 194, 254, 256), (228, 196, 256, 288), (198, 230, 290, 258), (229, 228, 288, 289), (221, 224, 284, 281), (226, 171, 231, 286), (230, 225, 285, 290), (219, 221, 281, 279), (223, 222, 282, 283), (222, 220, 280, 282), (217, 219, 279, 277), (195, 229, 289, 255), (193, 195, 255, 253), (215, 217, 277, 275), (220, 218, 278, 280), (213, 215, 275, 273), (191, 193, 253, 251), (211, 213, 273, 271), (218, 216, 276, 278), (209, 211, 271, 269), (189, 191, 251, 249), (207, 209, 269, 267), (315, 349, 348, 316), (346, 291, 292, 347), (291, 293, 294, 292), (293, 295, 296, 294), (295, 297, 298, 296), (297, 299, 300, 298), (299, 301, 302, 300), (301, 303, 304, 302), (303, 305, 306, 304), (305, 307, 308, 306), (307, 309, 310, 308), (309, 311, 312, 310), (311, 313, 314, 312), (313, 315, 316, 314), (339, 341, 342, 340), (337, 339, 340, 338), (335, 337, 338, 336), (333, 335, 336, 334), (331, 333, 334, 332), (329, 331, 332, 330), (327, 329, 330, 328), (325, 327, 328, 326), (323, 325, 326, 324), (321, 323, 324, 322), (319, 321, 322, 320), (317, 319, 320, 318), (345, 317, 318, 350), (341, 344, 343, 342), (253, 255, 315, 313), (275, 277, 337, 335), (280, 278, 338, 340), (273, 275, 335, 333), (251, 253, 313, 311), (271, 273, 333, 331), (278, 276, 336, 338), (269, 271, 331, 329), (249, 251, 311, 309), (267, 269, 329, 327), (276, 274, 334, 336), (265, 267, 327, 325), (247, 249, 309, 307), (263, 265, 325, 323), (274, 272, 332, 334), (261, 263, 323, 321), (245, 247, 307, 305), (259, 261, 321, 319), (272, 270, 330, 332), (257, 259, 319, 317), (243, 245, 305, 303), (232, 287, 347, 292), (270, 268, 328, 330), (234, 232, 292, 294), (241, 243, 303, 301), (236, 234, 294, 296), (268, 266, 326, 328), (238, 236, 296, 298), (239, 241, 301, 299), (240, 238, 298, 300), (266, 264, 324, 326), (242, 240, 300, 302), (71, 170, 352, 351), (170, 171, 353, 352), (171, 226, 354, 353), (226, 71, 351, 354), (1, 59, 356, 355), (59, 196, 357, 356), (196, 228, 358, 357), (228, 1, 355, 358), (59, 58, 360, 359), (58, 194, 361, 360), (194, 196, 362, 361), (196, 59, 359, 362), (170, 168, 364, 363), (168, 173, 365, 364), (173, 171, 366, 365), (171, 170, 363, 366), (58, 57, 368, 367), (57, 192, 369, 368), (192, 194, 370, 369), (194, 58, 367, 370), (57, 56, 372, 371), (56, 190, 373, 372), (190, 192, 374, 373), (192, 57, 371, 374), (168, 166, 376, 375), (166, 175, 377, 376), (175, 173, 378, 377), (173, 168, 375, 378), (56, 55, 380, 379), (55, 188, 381, 380), (188, 190, 382, 381), (190, 56, 379, 382), (55, 54, 384, 383), (54, 186, 385, 384), (186, 188, 386, 385), (188, 55, 383, 386), (166, 164, 388, 387), (164, 177, 389, 388), (177, 175, 390, 389), (175, 166, 387, 390), (54, 53, 392, 391), (53, 184, 393, 392), (184, 186, 394, 393), (186, 54, 391, 394), (53, 52, 396, 395), (52, 182, 397, 396), (182, 184, 398, 397), (184, 53, 395, 398), (164, 162, 400, 399), (162, 179, 401, 400), (179, 177, 402, 401), (177, 164, 399, 402), (52, 51, 404, 403), (51, 180, 405, 404), (180, 182, 406, 405), (182, 52, 403, 406), (51, 50, 408, 407), (50, 178, 409, 408), (178, 180, 410, 409), (180, 51, 407, 410), (162, 160, 412, 411), (160, 181, 413, 412), (181, 179, 414, 413), (179, 162, 411, 414), (147, 63, 416, 415), (63, 229, 417, 416), (229, 195, 418, 417), (195, 147, 415, 418), (148, 147, 420, 419), (147, 195, 421, 420), (195, 193, 422, 421), (193, 148, 419, 422), (150, 148, 424, 423), (148, 193, 425, 424), (193, 191, 426, 425), (191, 150, 423, 426), (152, 150, 428, 427), (150, 191, 429, 428), (191, 189, 430, 429), (189, 152, 427, 430), (154, 152, 432, 431), (152, 189, 433, 432), (189, 187, 434, 433), (187, 154, 431, 434), (156, 154, 436, 435), (154, 187, 437, 436), (187, 185, 438, 437), (185, 156, 435, 438), (158, 156, 440, 439), (156, 185, 441, 440), (185, 183, 442, 441), (183, 158, 439, 442), (47, 5, 444, 443), (5, 227, 445, 444), (227, 172, 446, 445), (172, 47, 443, 446), (48, 47, 448, 447), (47, 172, 449, 448), (172, 174, 450, 449), (174, 48, 447, 450), (160, 158, 452, 451), (158, 183, 453, 452), (183, 181, 454, 453), (181, 160, 451, 454), (49, 48, 456, 455), (48, 174, 457, 456), (174, 176, 458, 457), (176, 49, 455, 458), (50, 49, 460, 459), (49, 176, 461, 460), (176, 178, 462, 461), (178, 50, 459, 462), (396, 397, 454, 451), (397, 398, 453, 454), (398, 395, 452, 453), (395, 396, 451, 452), (404, 405, 414, 411), (405, 406, 413, 414), (406, 403, 412, 413), (403, 404, 411, 412), (408, 409, 402, 399), (409, 410, 401, 402), (410, 407, 400, 401), (407, 408, 399, 400), (460, 461, 390, 387), (461, 462, 389, 390), (462, 459, 388, 389), (459, 460, 387, 388), (456, 457, 378, 375), (457, 458, 377, 378), (458, 455, 376, 377), (455, 456, 375, 376), (448, 449, 366, 363), (449, 450, 365, 366), (450, 447, 364, 365), (447, 448, 363, 364), (444, 445, 354, 351), (445, 446, 353, 354), (446, 443, 352, 353), (443, 444, 351, 352), (22, 21, 464, 463), (21, 221, 465, 464), (221, 219, 466, 465), (219, 22, 463, 466), (21, 3, 468, 467), (3, 224, 469, 468), (224, 221, 470, 469), (221, 21, 467, 470), (169, 69, 472, 471), (69, 230, 473, 472), (230, 198, 474, 473), (198, 169, 471, 474), (167, 169, 476, 475), (169, 198, 477, 476), (198, 200, 478, 477), (200, 167, 475, 478), (7, 33, 480, 479), (33, 197, 481, 480), (197, 225, 482, 481), (225, 7, 479, 482), (165, 167, 484, 483), (167, 200, 485, 484), (200, 202, 486, 485), (202, 165, 483, 486), (163, 165, 488, 487), (165, 202, 489, 488), (202, 204, 490, 489), (204, 163, 487, 490), (161, 163, 492, 491), (163, 204, 493, 492), (204, 206, 494, 493), (206, 161, 491, 494), (65, 145, 496, 495), (145, 222, 497, 496), (222, 223, 498, 497), (223, 65, 495, 498), (145, 146, 500, 499), (146, 220, 501, 500), (220, 222, 502, 501), (222, 145, 499, 502), (23, 22, 504, 503), (22, 219, 505, 504), (219, 217, 506, 505), (217, 23, 503, 506), (24, 23, 508, 507), (23, 217, 509, 508), (217, 215, 510, 509), (215, 24, 507, 510), (146, 149, 512, 511), (149, 218, 513, 512), (218, 220, 514, 513), (220, 146, 511, 514), (25, 24, 516, 515), (24, 215, 517, 516), (215, 213, 518, 517), (213, 25, 515, 518), (26, 25, 520, 519), (25, 213, 521, 520), (213, 211, 522, 521), (211, 26, 519, 522), (149, 151, 524, 523), (151, 216, 525, 524), (216, 218, 526, 525), (218, 149, 523, 526), (27, 26, 528, 527), (26, 211, 529, 528), (211, 209, 530, 529), (209, 27, 527, 530), (28, 27, 532, 531), (27, 209, 533, 532), (209, 207, 534, 533), (207, 28, 531, 534), (151, 153, 536, 535), (153, 214, 537, 536), (214, 216, 538, 537), (216, 151, 535, 538), (29, 28, 540, 539), (28, 207, 541, 540), (207, 205, 542, 541), (205, 29, 539, 542), (30, 29, 544, 543), (29, 205, 545, 544), (205, 203, 546, 545), (203, 30, 543, 546), (153, 155, 548, 547), (155, 212, 549, 548), (212, 214, 550, 549), (214, 153, 547, 550), (31, 30, 552, 551), (30, 203, 553, 552), (203, 201, 554, 553), (201, 31, 551, 554), (32, 31, 556, 555), (31, 201, 557, 556), (201, 199, 558, 557), (199, 32, 555, 558), (155, 157, 560, 559), (157, 210, 561, 560), (210, 212, 562, 561), (212, 155, 559, 562), (33, 32, 564, 563), (32, 199, 565, 564), (199, 197, 566, 565), (197, 33, 563, 566), (157, 159, 568, 567), (159, 208, 569, 568), (208, 210, 570, 569), (210, 157, 567, 570), (159, 161, 572, 571), (161, 206, 573, 572), (206, 208, 574, 573), (208, 159, 571, 574), (532, 533, 570, 567), (533, 534, 569, 570), (534, 531, 568, 569), (531, 532, 567, 568), (540, 541, 574, 571), (541, 542, 573, 574), (542, 539, 572, 573), (539, 540, 571, 572), (544, 545, 494, 491), (545, 546, 493, 494), (546, 543, 492, 493), (543, 544, 491, 492), (552, 553, 490, 487), (553, 554, 489, 490), (554, 551, 488, 489), (551, 552, 487, 488), (556, 557, 486, 483), (557, 558, 485, 486), (558, 555, 484, 485), (555, 556, 483, 484), (564, 565, 478, 475), (565, 566, 477, 478), (566, 563, 476, 477), (563, 564, 475, 476), (480, 481, 474, 471), (481, 482, 473, 474), (482, 479, 472, 473), (479, 480, 471, 472), (615, 618, 767, 710), (577, 575, 680, 679), (646, 644, 731, 730), (612, 611, 766, 707), (640, 641, 727, 729), (610, 613, 708, 765), (611, 608, 705, 766), (641, 639, 728, 727), (637, 638, 724, 726), (607, 610, 765, 704), (604, 603, 764, 701), (638, 636, 725, 724), (602, 605, 702, 763), (632, 633, 721, 723), (603, 600, 699, 764), (633, 631, 722, 721), (599, 602, 763, 698), (629, 630, 718, 720), (596, 595, 762, 695), (594, 597, 696, 761), (676, 675, 782, 755), (630, 628, 719, 718), (595, 592, 693, 762), (674, 677, 756, 781), (624, 625, 715, 717), (675, 672, 753, 782), (591, 594, 761, 692), (625, 623, 716, 715), (588, 587, 760, 689), (671, 674, 781, 752), (621, 622, 712, 714), (586, 589, 690, 759), (668, 667, 780, 749), (587, 584, 687, 760), (666, 669, 750, 779), (622, 620, 713, 712), (667, 664, 747, 780), (616, 617, 709, 711), (583, 586, 759, 686), (580, 579, 758, 683), (663, 666, 779, 746), (617, 615, 710, 709), (578, 581, 684, 757), (660, 659, 778, 743), (613, 614, 706, 708), (579, 576, 681, 758), (658, 661, 744, 777), (659, 656, 741, 778), (614, 612, 707, 706), (575, 578, 757, 680), (608, 609, 703, 705), (677, 678, 754, 756), (144, 576, 579, 70), (680, 681, 679), (683, 684, 682), (686, 687, 685), (689, 690, 688), (692, 693, 691), (695, 696, 694), (698, 699, 697), (701, 702, 700), (704, 705, 703), (707, 708, 706), (710, 711, 709), (713, 714, 712), (716, 717, 715), (719, 720, 718), (722, 723, 721), (725, 726, 724), (728, 729, 727), (731, 732, 730), (734, 735, 733), (737, 738, 736), (740, 741, 739), (743, 744, 742), (746, 747, 745), (749, 750, 748), (752, 753, 751), (755, 756, 754), (680, 757, 758, 681), (757, 684, 683, 758), (686, 759, 760, 687), (759, 690, 689, 760), (692, 761, 762, 693), (761, 696, 695, 762), (698, 763, 764, 699), (763, 702, 701, 764), (704, 765, 766, 705), (765, 708, 707, 766), (710, 767, 768, 711), (767, 714, 713, 768), (716, 769, 770, 717), (769, 720, 719, 770), (722, 771, 772, 723), (771, 726, 725, 772), (728, 773, 774, 729), (773, 732, 731, 774), (734, 775, 776, 735), (775, 738, 737, 776), (740, 777, 778, 741), (777, 744, 743, 778), (746, 779, 780, 747), (779, 750, 749, 780), (752, 781, 782, 753), (781, 756, 755, 782), (645, 646, 730, 732), (576, 577, 679, 681), (619, 616, 711, 768), (649, 647, 734, 733), (582, 580, 683, 682), (618, 621, 714, 767), (620, 619, 768, 713), (648, 649, 733, 735), (581, 582, 682, 684), (623, 626, 769, 716), (654, 652, 737, 736), (585, 583, 686, 685), (627, 624, 717, 770), (653, 654, 736, 738), (584, 585, 685, 687), (626, 629, 720, 769), (657, 655, 740, 739), (590, 588, 689, 688), (628, 627, 770, 719), (631, 634, 771, 722), (656, 657, 739, 741), (589, 590, 688, 690), (662, 660, 743, 742), (593, 591, 692, 691), (635, 632, 723, 772), (634, 637, 726, 771), (661, 662, 742, 744), (592, 593, 691, 693), (636, 635, 772, 725), (665, 663, 746, 745), (598, 596, 695, 694), (639, 642, 773, 728), (664, 665, 745, 747), (597, 598, 694, 696), (643, 640, 729, 774), (670, 668, 749, 748), (601, 599, 698, 697), (642, 645, 732, 773), (644, 643, 774, 731), (669, 670, 748, 750), (600, 601, 697, 699), (647, 650, 775, 734), (673, 671, 752, 751), (606, 604, 701, 700), (651, 648, 735, 776), (672, 673, 751, 753), (605, 606, 700, 702), (650, 653, 738, 775), (678, 676, 755, 754), (609, 607, 704, 703), (652, 651, 776, 737), (655, 658, 777, 740)])
me_cube_001.polygons.foreach_set('material_index', [0, 0, 0, 0, 0, 0, 0, 0, 0, 0, 0, 0, 0, 0, 0, 0, 0, 0, 0, 0, 0, 0, 0, 0, 0, 0, 0, 0, 0, 0, 0, 0, 0, 0, 0, 0, 0, 0, 0, 0, 0, 0, 0, 0, 0, 0, 0, 0, 0, 0, 0, 0, 0, 0, 0, 0, 0, 0, 0, 0, 0, 0, 0, 0, 0, 0, 0, 0, 0, 0, 0, 0, 0, 0, 0, 0, 0, 0, 0, 0, 0, 0, 0, 0, 0, 0, 0, 0, 0, 0, 0, 0, 0, 0, 0, 0, 0, 0, 0, 0, 0, 0, 0, 0, 0, 0, 0, 0, 0, 0, 0, 0, 0, 0, 0, 0, 0, 0, 0, 0, 0, 0, 0, 0, 0, 0, 0, 0, 0, 0, 0, 0, 0, 0, 1, 1, 0, 0, 0, 0, 0, 0, 0, 0, 0, 0, 0, 0, 0, 0, 0, 0, 0, 0, 0, 0, 0, 0, 0, 0, 0, 0, 0, 0, 0, 0, 0, 0, 0, 0, 0, 0, 0, 0, 0, 0, 0, 0, 0, 0, 1, 1, 1, 1, 1, 1, 1, 1, 1, 1, 1, 1, 1, 1, 1, 1, 1, 1, 1, 1, 1, 1, 1, 0, 0, 1, 1, 0, 0, 0, 0, 0, 0, 0, 0, 0, 0, 0, 0, 0, 0, 0, 0, 0, 0, 0, 0, 0, 0, 0, 0, 0, 0, 0, 0, 0, 0, 0, 0, 0, 0, 0, 0, 0, 0, 0, 0, 0, 0, 0, 0, 0, 0, 0, 0, 0, 0, 0, 0, 0, 0, 0, 0, 0, 0, 0, 0, 0, 0, 0, 0, 0, 0, 0, 0, 0, 0, 0, 0, 0, 0, 0, 0, 0, 0, 0, 0, 0, 0, 0, 0, 0, 0, 0, 0, 0, 0, 0, 0, 0, 0, 0, 0, 0, 0, 0, 0, 0, 0, 0, 0, 0, 0, 0, 0, 0, 0, 0, 0, 0, 0, 0, 0, 0, 0, 0, 0, 0, 0, 0, 0, 0, 0, 0, 0, 0, 0, 0, 0, 0, 0, 0, 0, 0, 0, 0, 0, 0, 0, 0, 0, 0, 0, 0, 0, 0, 0, 0, 0, 0, 0, 0, 0, 0, 0, 0, 0, 0, 0, 0, 0, 0, 0, 0, 0, 0, 0, 0, 0, 0, 0, 0, 0, 0, 0, 0, 0, 0, 0, 0, 0, 0, 0, 0, 0, 0, 0, 0, 0, 0, 0, 0, 0, 0, 0, 0, 0, 0, 0, 0, 0, 0, 0, 0, 0, 0, 0, 0, 0, 0, 0, 0, 0, 0, 0, 0, 0, 0, 0, 0, 0, 0, 0, 0, 0, 0, 0, 0, 0, 0, 0, 0, 0, 0, 0, 0, 0, 0, 0, 0, 0, 0, 0, 0, 0, 0, 0, 0, 0, 0, 0, 0, 0, 0, 0, 0, 0, 0, 0, 0, 0, 0, 0, 0, 0, 0, 0, 0, 0, 0, 0, 0, 0, 0, 0, 0, 0, 0, 0, 0, 0, 0, 0, 0, 0, 0, 0, 0, 0, 0, 0, 0, 0, 0, 0, 0, 0, 0, 0, 0, 0, 0, 0, 0, 0, 0, 0, 0, 0, 0, 0, 0, 0, 0, 0, 0, 0, 0, 0, 0, 0, 0, 0, 0, 0, 0, 0, 0, 0, 0, 0, 0, 0, 0, 0, 0, 0, 0, 0, 0, 0, 0, 0, 0, 0, 0, 0, 0, 0, 0, 0, 0, 0, 0, 0, 0, 0, 0, 0, 0, 0, 0, 0, 0, 0, 0, 0, 0, 0, 0, 0, 0, 0, 0, 0, 0, 0, 0, 0, 0, 0, 0, 0, 0, 0, 0, 0, 0, 0, 0, 0, 0, 0, 0, 0, 0, 0, 0, 0, 0, 0, 0, 0, 0, 0, 0, 0, 0, 0, 0, 0, 0, 0, 0, 0, 0, 0, 0, 0, 0, 0, 0, 0, 0, 0, 0, 0, 0, 0, 0, 0, 0, 0, 0, 0, 0, 0, 0, 0, 0, 0, 0, 0, 0, 0, 0, 0, 0, 0, 0, 0, 0, 0, 0, 0, 0, 0, 1, 0, 0, 1, 0, 1, 1, 0, 0, 1, 1, 0, 1, 0, 1, 0, 1, 0, 1, 1, 1, 0, 1, 1, 0, 1, 1, 0, 1, 1, 0, 1, 1, 1, 1, 0, 1, 0, 1, 1, 1, 0, 1, 1, 0, 1, 1, 1, 0, 1, 0, 0, 1, 0, 0, 0, 0, 0, 0, 0, 0, 0, 0, 0, 0, 0, 0, 0, 0, 0, 0, 0, 0, 0, 0, 0, 0, 0, 0, 1, 1, 1, 1, 1, 1, 1, 1, 1, 1, 1, 1, 1, 1, 1, 1, 1, 1, 1, 1, 1, 1, 1, 1, 1, 1, 0, 0, 1, 0, 0, 1, 1, 0, 0, 1, 0, 0, 1, 0, 0, 1, 0, 0, 1, 1, 0, 0, 0, 0, 1, 1, 0, 0, 1, 0, 0, 1, 0, 0, 1, 0, 0, 1, 1, 0, 0, 1, 0, 0, 1, 0, 0, 1, 0, 0, 1, 1])
_uv = me_cube_001.uv_layers.new(name='UVMap')
_uv.uv.foreach_set('vector', [0.66, 2.043, 0.66, 2.443, 0.7, 2.443, 0.7, 2.043, 0.6714, 2.309, 0.6714, 2.709, 0.7, 2.443, 0.7, 2.043, 0.34, 2.043, 0.34, 2.443, 0.3, 2.443, 0.3, 2.043, 0.3286, 2.309, 0.3286, 2.709, 0.3, 2.443, 0.3, 2.043, 0.34, 2.409, 0.34, 2.043, 0.3, 2.043, 0.3, 2.309, 0.6896, 3.734, 0.6896, 3.704, 0.6704, 3.704, 0.6704, 3.734, 0.6704, 2.554, 0.6896, 2.554, 0.6896, 3.788, 0.6704, 3.788, 0.3104, 3.705, 0.3104, 3.734, 0.3296, 3.734, 0.3296, 3.705, 0.6896, 4.965, 0.6896, 3.734, 0.6704, 3.734, 0.6704, 4.965, 0.3296, 2.554, 0.3104, 2.554, 0.3104, 3.788, 0.3296, 3.788, 0.6896, 4.935, 0.6896, 4.965, 0.6704, 4.965, 0.6704, 4.935, 0.3104, 4.935, 0.3104, 3.705, 0.3296, 3.705, 0.3296, 4.935, 0.3104, 4.964, 0.3104, 4.935, 0.3296, 4.935, 0.3296, 4.964, 0.3104, 3.734, 0.3104, 4.964, 0.3296, 4.964, 0.3296, 3.734, 0.3104, 2.554, 0.3296, 2.554, 0.3296, 3.788, 0.3104, 3.788, 0.3104, 3.619, 0.3104, 3.701, 0.3296, 3.701, 0.3296, 3.619, 0.6896, 3.704, 0.6896, 4.935, 0.6704, 4.935, 0.6704, 3.704, 0.6896, 3.701, 0.6896, 3.616, 0.6704, 3.616, 0.6704, 3.701, 0.3104, 4.843, 0.3104, 3.619, 0.3296, 3.619, 0.3296, 4.843, 0.34, 2.043, 0.34, 2.409, 0.3, 2.309, 0.3, 2.043, 0.34, 2.409, 0.34, 2.657, 0.3, 2.557, 0.3, 2.309, 0.34, 2.657, 0.34, 2.878, 0.3, 2.778, 0.3, 2.557, 0.34, 2.878, 0.34, 3.065, 0.3, 2.965, 0.3, 2.778, 0.34, 3.065, 0.34, 3.209, 0.3, 3.109, 0.3, 2.965, 0.34, 3.209, 0.34, 3.301, 0.3, 3.201, 0.3, 3.109, 0.4714, 3.301, 0.5, 3.334, 0.5, 3.234, 0.4714, 3.201, 0.5, 3.334, 0.5286, 3.301, 0.5286, 3.201, 0.5, 3.234, 0.34, 3.301, 0.34, 3.209, 0.3, 3.109, 0.3, 3.201, 0.34, 3.209, 0.34, 3.065, 0.3, 2.965, 0.3, 3.109, 0.34, 3.065, 0.34, 2.878, 0.3, 2.778, 0.3, 2.965, 0.34, 2.878, 0.34, 2.657, 0.3, 2.557, 0.3, 2.778, 0.34, 2.657, 0.34, 2.409, 0.3, 2.309, 0.3, 2.557, 0.7, 2.043, 0.7, 2.443, 0.6714, 2.709, 0.6714, 2.309, 0.6714, 2.309, 0.6714, 2.709, 0.6429, 2.957, 0.6429, 2.557, 0.6429, 2.557, 0.6429, 2.957, 0.6143, 3.178, 0.6143, 2.778, 0.6143, 2.778, 0.6143, 3.178, 0.5857, 3.365, 0.5857, 2.965, 0.5857, 2.965, 0.5857, 3.365, 0.5571, 3.509, 0.5571, 3.109, 0.5571, 3.109, 0.5571, 3.509, 0.5286, 3.601, 0.5286, 3.201, 0.5286, 3.201, 0.5286, 3.601, 0.5, 3.634, 0.5, 3.234, 0.5, 3.234, 0.5, 3.634, 0.4714, 3.601, 0.4714, 3.201, 0.4714, 3.201, 0.4714, 3.601, 0.4429, 3.509, 0.4429, 3.109, 0.4429, 3.109, 0.4429, 3.509, 0.4143, 3.365, 0.4143, 2.965, 0.4143, 2.965, 0.4143, 3.365, 0.3857, 3.178, 0.3857, 2.778, 0.3857, 2.778, 0.3857, 3.178, 0.3571, 2.957, 0.3571, 2.557, 0.3571, 2.557, 0.3571, 2.957, 0.3286, 2.709, 0.3286, 2.309, 0.3, 2.043, 0.3, 2.443, 0.3286, 2.709, 0.3286, 2.309, 0.3286, 2.309, 0.3286, 2.709, 0.3571, 2.957, 0.3571, 2.557, 0.3571, 2.557, 0.3571, 2.957, 0.3857, 3.178, 0.3857, 2.778, 0.3857, 2.778, 0.3857, 3.178, 0.4143, 3.365, 0.4143, 2.965, 0.4143, 2.965, 0.4143, 3.365, 0.4429, 3.509, 0.4429, 3.109, 0.4429, 3.109, 0.4429, 3.509, 0.4714, 3.601, 0.4714, 3.201, 0.4714, 3.201, 0.4714, 3.601, 0.5, 3.634, 0.5, 3.234, 0.5, 3.234, 0.5, 3.634, 0.5286, 3.601, 0.5286, 3.201, 0.5286, 3.201, 0.5286, 3.601, 0.5571, 3.509, 0.5571, 3.109, 0.5571, 3.109, 0.5571, 3.509, 0.5857, 3.365, 0.5857, 2.965, 0.5857, 2.965, 0.5857, 3.365, 0.6143, 3.178, 0.6143, 2.778, 0.6143, 2.778, 0.6143, 3.178, 0.6429, 2.957, 0.6429, 2.557, 0.6429, 2.557, 0.6429, 2.957, 0.6714, 2.709, 0.6714, 2.309, 0.7, 2.557, 0.7, 2.309, 0.66, 2.409, 0.66, 2.657, 0.66, 2.657, 0.66, 2.409, 0.5, 2.409, 0.5, 2.657, 0.5, 2.657, 0.5, 2.409, 0.34, 2.409, 0.34, 2.657, 0.7, 2.778, 0.7, 2.557, 0.66, 2.657, 0.66, 2.878, 0.66, 2.878, 0.66, 2.657, 0.5, 2.657, 0.5, 2.878, 0.5, 2.878, 0.5, 2.657, 0.34, 2.657, 0.34, 2.878, 0.7, 2.965, 0.7, 2.778, 0.66, 2.878, 0.66, 3.065, 0.66, 3.065, 0.66, 2.878, 0.5, 2.878, 0.5, 3.065, 0.5, 3.065, 0.5, 2.878, 0.34, 2.878, 0.34, 3.065, 0.7, 3.109, 0.7, 2.965, 0.66, 3.065, 0.66, 3.209, 0.66, 3.209, 0.66, 3.065, 0.5, 3.065, 0.5, 3.209, 0.5, 3.209, 0.5, 3.065, 0.34, 3.065, 0.34, 3.209, 0.7, 3.201, 0.7, 3.109, 0.66, 3.209, 0.66, 3.301, 0.66, 3.301, 0.66, 3.209, 0.5, 3.209, 0.5, 3.301, 0.5, 3.301, 0.5, 3.209, 0.34, 3.209, 0.34, 3.301, 0.5, 3.234, 0.5286, 3.201, 0.5286, 3.301, 0.5, 3.334, 0.66, 3.334, 0.66, 3.301, 0.5, 3.301, 0.5, 3.334, 0.5, 3.334, 0.5, 3.301, 0.34, 3.301, 0.34, 3.334, 0.4714, 3.201, 0.5, 3.234, 0.5, 3.334, 0.4714, 3.301, 0.66, 3.301, 0.66, 3.334, 0.5, 3.334, 0.5, 3.301, 0.5, 3.301, 0.5, 3.334, 0.34, 3.334, 0.34, 3.301, 0.7, 3.109, 0.7, 3.201, 0.66, 3.301, 0.66, 3.209, 0.66, 3.209, 0.66, 3.301, 0.5, 3.301, 0.5, 3.209, 0.5, 3.209, 0.5, 3.301, 0.34, 3.301, 0.34, 3.209, 0.7, 2.965, 0.7, 3.109, 0.66, 3.209, 0.66, 3.065, 0.66, 3.065, 0.66, 3.209, 0.5, 3.209, 0.5, 3.065, 0.5, 3.065, 0.5, 3.209, 0.34, 3.209, 0.34, 3.065, 0.7, 2.778, 0.7, 2.965, 0.66, 3.065, 0.66, 2.878, 0.66, 2.878, 0.66, 3.065, 0.5, 3.065, 0.5, 2.878, 0.5, 2.878, 0.5, 3.065, 0.34, 3.065, 0.34, 2.878, 0.7, 2.557, 0.7, 2.778, 0.66, 2.878, 0.66, 2.657, 0.66, 2.657, 0.66, 2.878, 0.5, 2.878, 0.5, 2.657, 0.5, 2.657, 0.5, 2.878, 0.34, 2.878, 0.34, 2.657, 0.7, 2.309, 0.7, 2.557, 0.66, 2.657, 0.66, 2.409, 0.66, 2.409, 0.66, 2.657, 0.5, 2.657, 0.5, 2.409, 0.5, 2.409, 0.5, 2.657, 0.34, 2.657, 0.34, 2.409, 0.7, 2.043, 0.7, 2.309, 0.66, 2.409, 0.66, 2.043, 0.66, 2.043, 0.66, 2.409, 0.5, 2.409, 0.5, 2.043, 0.5, 2.043, 0.5, 2.409, 0.34, 2.409, 0.34, 2.043, 0.3104, 4.925, 0.3104, 4.843, 0.3296, 4.843, 0.3296, 4.925, 0.3571, 3.057, 0.3286, 2.809, 0.3286, 2.711, 0.3288, 2.711, 0.3569, 2.955, 0.3571, 2.959, 0.3286, 2.809, 0.3571, 3.057, 0.3571, 2.959, 0.3569, 2.955, 0.3288, 2.711, 0.3286, 2.711, 0.6896, 2.554, 0.6704, 2.554, 0.6704, 3.788, 0.6896, 3.788, 0.3857, 3.278, 0.3571, 3.057, 0.3571, 2.959, 0.3574, 2.959, 0.3854, 3.176, 0.3857, 3.181, 0.3571, 3.057, 0.3857, 3.278, 0.3857, 3.181, 0.3854, 3.176, 0.3574, 2.959, 0.3571, 2.959, 0.3104, 3.701, 0.3104, 4.925, 0.3296, 4.925, 0.3296, 3.701, 0.4143, 3.465, 0.3857, 3.278, 0.3857, 3.181, 0.386, 3.181, 0.414, 3.363, 0.4143, 3.367, 0.3857, 3.278, 0.4143, 3.465, 0.4143, 3.367, 0.414, 3.363, 0.386, 3.181, 0.3857, 3.181, 0.6896, 4.928, 0.6896, 3.701, 0.6704, 3.701, 0.6704, 4.928, 0.4429, 3.609, 0.4143, 3.465, 0.4143, 3.367, 0.4147, 3.367, 0.4424, 3.507, 0.4429, 3.511, 0.4143, 3.465, 0.4429, 3.609, 0.4429, 3.511, 0.4424, 3.507, 0.4147, 3.367, 0.4143, 3.367, 0.3104, 3.481, 0.3104, 3.609, 0.3296, 3.609, 0.3296, 3.481, 0.4714, 3.701, 0.4429, 3.609, 0.4429, 3.511, 0.4435, 3.511, 0.4708, 3.599, 0.4714, 3.603, 0.4429, 3.609, 0.4714, 3.701, 0.4714, 3.603, 0.4708, 3.599, 0.4435, 3.511, 0.4429, 3.511, 0.3104, 4.7, 0.3104, 3.481, 0.3296, 3.481, 0.3296, 4.7, 0.5, 3.734, 0.4714, 3.701, 0.4714, 3.603, 0.4729, 3.603, 0.4986, 3.632, 0.5, 3.636, 0.4714, 3.701, 0.5, 3.734, 0.5, 3.636, 0.4986, 3.632, 0.4729, 3.603, 0.4714, 3.603, 0.3104, 4.827, 0.3104, 4.7, 0.3296, 4.7, 0.3296, 4.827, 0.5286, 3.701, 0.5, 3.734, 0.5, 3.636, 0.5014, 3.632, 0.5271, 3.603, 0.5286, 3.603, 0.5, 3.734, 0.5286, 3.701, 0.5286, 3.603, 0.5271, 3.603, 0.5014, 3.632, 0.5, 3.636, 0.6896, 4.843, 0.6896, 4.928, 0.6704, 4.928, 0.6704, 4.843, 0.5571, 3.609, 0.5286, 3.701, 0.5286, 3.603, 0.5292, 3.599, 0.5565, 3.511, 0.5571, 3.511, 0.5286, 3.701, 0.5571, 3.609, 0.5571, 3.511, 0.5565, 3.511, 0.5292, 3.599, 0.5286, 3.603, 0.3104, 3.609, 0.3104, 4.827, 0.3296, 4.827, 0.3296, 3.609, 0.5857, 3.465, 0.5571, 3.609, 0.5571, 3.511, 0.5576, 3.507, 0.5853, 3.367, 0.5857, 3.367, 0.5571, 3.609, 0.5857, 3.465, 0.5857, 3.367, 0.5853, 3.367, 0.5576, 3.507, 0.5571, 3.511, 0.3104, 3.299, 0.3104, 3.465, 0.3296, 3.465, 0.3296, 3.299, 0.6143, 3.278, 0.5857, 3.465, 0.5857, 3.367, 0.586, 3.363, 0.614, 3.181, 0.6143, 3.181, 0.5857, 3.465, 0.6143, 3.278, 0.6143, 3.181, 0.614, 3.181, 0.586, 3.363, 0.5857, 3.367, 0.3104, 4.513, 0.3104, 3.299, 0.3296, 3.299, 0.3296, 4.513, 0.6429, 3.057, 0.6143, 3.278, 0.6143, 3.181, 0.6146, 3.176, 0.6426, 2.959, 0.6429, 2.959, 0.6143, 3.278, 0.6429, 3.057, 0.6429, 2.959, 0.6426, 2.959, 0.6146, 3.176, 0.6143, 3.181, 0.6896, 3.616, 0.6896, 4.843, 0.6704, 4.843, 0.6704, 3.616, 0.6989, 2.554, 0.6714, 2.809, 0.6714, 2.711, 0.6717, 2.707, 0.7, 2.443, 0.6429, 3.057, 0.6714, 2.809, 0.6714, 2.711, 0.6712, 2.711, 0.6431, 2.955, 0.6429, 2.959, 0.3104, 4.679, 0.3104, 4.513, 0.3296, 4.513, 0.3296, 4.679, 1.3, 11.56, 1.3, 12.77, 0.5, 12.77, 0.5, 11.56, 0.5, 11.56, 0.5, 12.77, -0.3, 12.77, -0.3, 11.56, 0.3104, 3.465, 0.3104, 4.679, 0.3296, 4.679, 0.3296, 3.465, 0.3286, 2.809, 0.3011, 2.554, 0.3, 2.443, 0.3283, 2.707, 0.3286, 2.711, 0.3011, 2.554, 0.3286, 2.809, 0.3286, 2.711, 0.3283, 2.707, 0.3, 2.443, 0.7, 2.309, 0.7, 2.043, 0.66, 2.043, 0.66, 2.409, 0.66, 2.409, 0.66, 2.043, 0.5, 2.043, 0.5, 2.409, 0.5, 2.409, 0.5, 2.043, 0.34, 2.043, 0.34, 2.409, 0.7, 2.043, 0.7, 2.443, 0.66, 2.443, 0.66, 2.043, 0.66, 2.043, 0.66, 2.443, 0.5, 2.443, 0.5, 2.043, 0.5, 2.043, 0.5, 2.443, 0.34, 2.443, 0.34, 2.043, 0.3, 2.043, 0.3, 2.443, 0.34, 2.443, 0.34, 2.043, 0.34, 2.043, 0.34, 2.443, 0.5, 2.443, 0.5, 2.043, 0.5, 2.043, 0.5, 2.443, 0.66, 2.443, 0.66, 2.043, 0.6704, 2.554, 0.6896, 2.554, 0.7, 2.443, 0.66, 2.443, 0.6714, 2.809, 0.6989, 2.554, 0.7, 2.443, 0.6714, 2.709, 0.3296, 2.554, 0.3104, 2.554, 0.3, 2.443, 0.34, 2.443, 0.3286, 2.809, 0.3011, 2.554, 0.3, 2.443, 0.3286, 2.709, 0.3011, 2.554, 0.3286, 2.809, 0.3286, 2.709, 0.3, 2.443, 0.3286, 2.809, 0.3571, 3.057, 0.3571, 2.957, 0.3286, 2.709, 0.3571, 3.057, 0.3857, 3.278, 0.3857, 3.178, 0.3571, 2.957, 0.3857, 3.278, 0.4143, 3.465, 0.4143, 3.365, 0.3857, 3.178, 0.4143, 3.465, 0.4429, 3.609, 0.4429, 3.509, 0.4143, 3.365, 0.4429, 3.609, 0.4714, 3.701, 0.4714, 3.601, 0.4429, 3.509, 0.4714, 3.701, 0.5, 3.734, 0.5, 3.634, 0.4714, 3.601, 0.5, 3.734, 0.5286, 3.701, 0.5286, 3.601, 0.5, 3.634, 0.5286, 3.701, 0.5571, 3.609, 0.5571, 3.509, 0.5286, 3.601, 0.5571, 3.609, 0.5857, 3.465, 0.5857, 3.365, 0.5571, 3.509, 0.5857, 3.465, 0.6143, 3.278, 0.6143, 3.178, 0.5857, 3.365, 0.6143, 3.278, 0.6429, 3.057, 0.6429, 2.957, 0.6143, 3.178, 0.6429, 3.057, 0.6714, 2.809, 0.6714, 2.709, 0.6429, 2.957, 0.6989, 2.554, 0.6714, 2.809, 0.6714, 2.709, 0.7, 2.443, 0.6714, 2.809, 0.6429, 3.057, 0.6429, 2.957, 0.6714, 2.709, 0.6429, 3.057, 0.6143, 3.278, 0.6143, 3.178, 0.6429, 2.957, 0.6143, 3.278, 0.5857, 3.465, 0.5857, 3.365, 0.6143, 3.178, 0.5857, 3.465, 0.5571, 3.609, 0.5571, 3.509, 0.5857, 3.365, 0.5571, 3.609, 0.5286, 3.701, 0.5286, 3.601, 0.5571, 3.509, 0.5286, 3.701, 0.5, 3.734, 0.5, 3.634, 0.5286, 3.601, 0.5, 3.734, 0.4714, 3.701, 0.4714, 3.601, 0.5, 3.634, 0.4714, 3.701, 0.4429, 3.609, 0.4429, 3.509, 0.4714, 3.601, 0.4429, 3.609, 0.4143, 3.465, 0.4143, 3.365, 0.4429, 3.509, 0.4143, 3.465, 0.3857, 3.278, 0.3857, 3.178, 0.4143, 3.365, 0.3857, 3.278, 0.3571, 3.057, 0.3571, 2.957, 0.3857, 3.178, 0.3571, 3.057, 0.3286, 2.809, 0.3286, 2.709, 0.3571, 2.957, 0.3104, 2.554, 0.3296, 2.554, 0.34, 2.443, 0.3, 2.443, 0.6896, 2.554, 0.6704, 2.554, 0.66, 2.443, 0.7, 2.443, 0.5, 12.77, 0.5, 11.56, -0.3, 11.56, -0.3, 12.77, 1.3, 11.54, 1.3, 10.22, 0.5, 10.22, 0.5, 11.54, 0.5, 13.88, 0.5, 12.8, -0.3, 12.8, -0.3, 13.88, 1.3, 12.77, 1.3, 11.56, 0.5, 11.56, 0.5, 12.77, 0.5, 14.81, 0.5, 13.9, -0.3, 13.9, -0.3, 14.81, 1.3, 13.88, 1.3, 12.8, 0.5, 12.8, 0.5, 13.88, 0.5, 15.53, 0.5, 14.84, -0.3, 14.84, -0.3, 15.53, 1.3, 14.81, 1.3, 13.9, 0.5, 13.9, 0.5, 14.81, 0.5, 15.99, 0.5, 15.55, -0.3, 15.55, -0.3, 15.99, 1.3, 15.53, 1.3, 14.84, 0.5, 14.84, 0.5, 15.53, 0.5, 16.16, 0.5, 16.01, -0.3, 16.01, -0.3, 16.16, 1.3, 15.99, 1.3, 15.55, 0.5, 15.55, 0.5, 15.99, 0.5, 16.01, 0.5, 16.16, -0.3, 16.16, -0.3, 16.01, 1.3, 16.16, 1.3, 16.01, 0.5, 16.01, 0.5, 16.16, 0.5, 15.55, 0.5, 15.99, -0.3, 15.99, -0.3, 15.55, 1.3, 16.01, 1.3, 16.16, 0.5, 16.16, 0.5, 16.01, 0.5, 14.84, 0.5, 15.53, -0.3, 15.53, -0.3, 14.84, 1.3, 15.55, 1.3, 15.99, 0.5, 15.99, 0.5, 15.55, 0.5, 13.9, 0.5, 14.81, -0.3, 14.81, -0.3, 13.9, 1.3, 14.84, 1.3, 15.53, 0.5, 15.53, 0.5, 14.84, 0.5, 12.8, 0.5, 13.88, -0.3, 13.88, -0.3, 12.8, 1.3, 13.9, 1.3, 14.81, 0.5, 14.81, 0.5, 13.9, 0.5, 10.22, 0.5, 11.54, -0.3, 11.54, -0.3, 10.22, 0.6714, 2.809, 0.6989, 2.554, 0.7, 2.443, 0.6717, 2.707, 0.6714, 2.711, 0.6714, 2.809, 0.6429, 3.057, 0.6429, 2.959, 0.6431, 2.955, 0.6712, 2.711, 0.6714, 2.711, 1.3, 12.8, 1.3, 13.88, 0.5, 13.88, 0.5, 12.8, 0.5, 11.54, 0.5, 10.22, -0.3, 10.22, -0.3, 11.54, 0.4429, 4.843, 0.4714, 4.936, 0.4709, 5.042, 0.4419, 4.948, 0.6143, 4.513, 0.5857, 4.7, 0.5872, 4.802, 0.6163, 4.612, 0.4714, 4.936, 0.5, 4.968, 0.5, 5.075, 0.4709, 5.042, 0.5857, 4.7, 0.6143, 4.513, 0.6163, 4.612, 0.5872, 4.802, 0.5, 4.968, 0.5286, 4.936, 0.5291, 5.042, 0.5, 5.075, 0.5857, 4.7, 0.5571, 4.843, 0.5581, 4.948, 0.5872, 4.802, 0.5286, 4.936, 0.5571, 4.843, 0.5581, 4.948, 0.5291, 5.042, 0.5571, 4.843, 0.5857, 4.7, 0.5872, 4.802, 0.5581, 4.948, 0.5571, 4.843, 0.5857, 4.7, 0.5872, 4.802, 0.5581, 4.948, 0.5571, 4.843, 0.5286, 4.936, 0.5291, 5.042, 0.5581, 4.948, 0.5857, 4.7, 0.6143, 4.513, 0.6163, 4.612, 0.5872, 4.802, 0.5286, 4.936, 0.5571, 4.843, 0.5581, 4.948, 0.5291, 5.042, 0.6143, 4.513, 0.6429, 4.292, 0.6454, 4.386, 0.6163, 4.612, 0.5286, 4.936, 0.5, 4.968, 0.5, 5.075, 0.5291, 5.042, 0.6429, 4.292, 0.6714, 4.044, 0.6744, 4.134, 0.6454, 4.386, 0.5, 4.968, 0.5286, 4.936, 0.5291, 5.042, 0.5, 5.075, 0.6714, 4.044, 0.6989, 3.788, 0.7024, 3.874, 0.6744, 4.134, 0.5, 4.968, 0.4714, 4.936, 0.4709, 5.042, 0.5, 5.075, 0.6714, 4.044, 0.6429, 4.292, 0.6454, 4.386, 0.6744, 4.134, 0.4714, 4.936, 0.5, 4.968, 0.5, 5.075, 0.4709, 5.042, 0.6429, 4.292, 0.6143, 4.513, 0.6163, 4.612, 0.6454, 4.386, 0.4714, 4.936, 0.4429, 4.843, 0.4419, 4.948, 0.4709, 5.042, 0.6143, 4.513, 0.5857, 4.7, 0.5872, 4.802, 0.6163, 4.612, 0.4429, 4.843, 0.4714, 4.936, 0.4709, 5.042, 0.4419, 4.948, 0.5857, 4.7, 0.5571, 4.843, 0.5581, 4.948, 0.5872, 4.802, 0.4429, 4.843, 0.4143, 4.7, 0.4128, 4.802, 0.4419, 4.948, 0.5571, 4.843, 0.5286, 4.936, 0.5291, 5.042, 0.5581, 4.948, 0.4143, 4.7, 0.4429, 4.843, 0.4419, 4.948, 0.4128, 4.802, 0.6896, 3.609, 0.6896, 3.476, 0.6704, 3.476, 0.6704, 3.609, 0.6896, 4.832, 0.6896, 3.609, 0.6704, 3.609, 0.6704, 4.832, 0.6896, 4.7, 0.6896, 4.832, 0.6704, 4.832, 0.6704, 4.7, 0.3104, 3.082, 0.3104, 3.279, 0.3296, 3.279, 0.3296, 3.082, 0.3104, 4.292, 0.3104, 3.082, 0.3296, 3.082, 0.3296, 4.292, 0.6896, 3.476, 0.6896, 4.7, 0.6704, 4.7, 0.6704, 3.476, 0.6896, 3.465, 0.6896, 3.293, 0.6704, 3.293, 0.6704, 3.465, 0.6896, 4.685, 0.6896, 3.465, 0.6704, 3.465, 0.6704, 4.685, 0.3104, 4.488, 0.3104, 4.292, 0.3296, 4.292, 0.3296, 4.488, 0.6896, 4.513, 0.6896, 4.685, 0.6704, 4.685, 0.6704, 4.513, 0.6896, 3.293, 0.6896, 4.513, 0.6704, 4.513, 0.6704, 3.293, 0.6896, 3.279, 0.6896, 3.074, 0.6704, 3.074, 0.6704, 3.279, 0.3104, 3.279, 0.3104, 4.488, 0.3296, 4.488, 0.3296, 3.279, 0.6896, 4.496, 0.6896, 3.279, 0.6704, 3.279, 0.6704, 4.496, 0.6896, 4.292, 0.6896, 4.496, 0.6704, 4.496, 0.6704, 4.292, 0.6896, 3.074, 0.6896, 4.292, 0.6704, 4.292, 0.6704, 3.074, 0.3104, 2.837, 0.3104, 3.057, 0.3296, 3.057, 0.3296, 2.837, 0.6896, 3.057, 0.6896, 2.828, 0.6704, 2.828, 0.6704, 3.057, 0.6896, 4.273, 0.6896, 3.057, 0.6704, 3.057, 0.6704, 4.273, 0.6896, 4.044, 0.6896, 4.273, 0.6704, 4.273, 0.6704, 4.044, 0.3104, 4.044, 0.3104, 2.837, 0.3296, 2.837, 0.3296, 4.044, 0.6896, 2.828, 0.6896, 4.044, 0.6704, 4.044, 0.6704, 2.828, 0.6896, 2.809, 0.6896, 2.574, 0.6704, 2.574, 0.6704, 2.809, 0.6896, 4.023, 0.6896, 2.809, 0.6704, 2.809, 0.6704, 4.023, 0.3104, 4.264, 0.3104, 4.044, 0.3296, 4.044, 0.3296, 4.264, 0.3104, 3.057, 0.3104, 4.264, 0.3296, 4.264, 0.3296, 3.057, 0.6896, 3.788, 0.6896, 4.023, 0.6704, 4.023, 0.6704, 3.788, 0.3104, 2.584, 0.3104, 2.809, 0.3296, 2.809, 0.3296, 2.584, 0.3104, 3.788, 0.3104, 2.584, 0.3296, 2.584, 0.3296, 3.788, 0.3104, 4.014, 0.3104, 3.788, 0.3296, 3.788, 0.3296, 4.014, 0.6896, 2.574, 0.6896, 3.788, 0.6704, 3.788, 0.6704, 2.574, 0.3104, 2.809, 0.3104, 4.014, 0.3296, 4.014, 0.3296, 2.809, 0.3256, 4.134, 0.2976, 3.874, 0.2976, 4.057, 0.3256, 4.317, 0.3837, 4.612, 0.3546, 4.386, 0.3546, 4.57, 0.3837, 4.795, 0.3256, 4.134, 0.3546, 4.386, 0.3546, 4.57, 0.3256, 4.317, 0.2976, 3.874, 0.3256, 4.134, 0.3256, 4.317, 0.2976, 4.057, 0.3546, 4.386, 0.3256, 4.134, 0.3256, 4.317, 0.3546, 4.57, 0.6703, 3.874, 0.6897, 3.874, 0.6897, 4.057, 0.6703, 4.057, 0.7024, 3.874, 0.6744, 4.134, 0.6744, 4.317, 0.7024, 4.057, 0.3256, 4.134, 0.2976, 3.874, 0.2976, 4.057, 0.3256, 4.317, 0.3297, 3.874, 0.3103, 3.874, 0.3103, 4.057, 0.3297, 4.057, 0.6744, 4.134, 0.7024, 3.874, 0.7024, 4.057, 0.6744, 4.317, 0.2976, 3.874, 0.3256, 4.134, 0.3256, 4.317, 0.2976, 4.057, 0.3256, 4.134, 0.3546, 4.386, 0.3546, 4.57, 0.3256, 4.317, 0.6744, 4.134, 0.6454, 4.386, 0.6454, 4.57, 0.6744, 4.317, 0.3103, 3.874, 0.3297, 3.874, 0.3297, 4.057, 0.3103, 4.057, 0.3546, 4.386, 0.3837, 4.612, 0.3837, 4.795, 0.3546, 4.57, 0.6454, 4.386, 0.6744, 4.134, 0.6744, 4.317, 0.6454, 4.57, 0.7024, 3.874, 0.6744, 4.134, 0.6744, 4.317, 0.7024, 4.057, 0.3837, 4.612, 0.4128, 4.802, 0.4128, 4.985, 0.3837, 4.795, 0.6454, 4.386, 0.6163, 4.612, 0.6163, 4.795, 0.6454, 4.57, 0.6897, 3.874, 0.6703, 3.874, 0.6703, 4.057, 0.6897, 4.057, 0.4128, 4.802, 0.4419, 4.948, 0.4419, 5.131, 0.4128, 4.985, 0.6163, 4.612, 0.6454, 4.386, 0.6454, 4.57, 0.6163, 4.795, 0.4419, 4.948, 0.4709, 5.042, 0.4709, 5.225, 0.4419, 5.131, 0.6163, 4.612, 0.5872, 4.802, 0.5872, 4.985, 0.6163, 4.795, 0.4709, 5.042, 0.5, 5.075, 0.5, 5.258, 0.4709, 5.225, 0.5872, 4.802, 0.6163, 4.612, 0.6163, 4.795, 0.5872, 4.985, 0.5, 5.075, 0.5291, 5.042, 0.5291, 5.225, 0.5, 5.258, 0.5872, 4.802, 0.5581, 4.948, 0.5581, 5.131, 0.5872, 4.985, 0.6143, 4.513, 0.6429, 4.292, 0.6454, 4.386, 0.6163, 4.612, 0.4143, 4.7, 0.4429, 4.843, 0.4419, 4.948, 0.4128, 4.802, 0.6896, 3.788, 0.6704, 3.788, 0.6703, 3.874, 0.6897, 3.874, 0.6429, 4.292, 0.6143, 4.513, 0.6163, 4.612, 0.6454, 4.386, 0.3857, 4.513, 0.4143, 4.7, 0.4128, 4.802, 0.3837, 4.612, 0.6989, 3.788, 0.6714, 4.044, 0.6744, 4.134, 0.7024, 3.874, 0.6429, 4.292, 0.6714, 4.044, 0.6744, 4.134, 0.6454, 4.386, 0.3571, 4.292, 0.3857, 4.513, 0.3837, 4.612, 0.3546, 4.386, 0.3104, 3.788, 0.3296, 3.788, 0.3297, 3.874, 0.3103, 3.874, 0.6714, 4.044, 0.6429, 4.292, 0.6454, 4.386, 0.6744, 4.134, 0.3286, 4.044, 0.3571, 4.292, 0.3546, 4.386, 0.3256, 4.134, 0.3011, 3.788, 0.3286, 4.044, 0.3256, 4.134, 0.2976, 3.874, 0.6714, 4.044, 0.6989, 3.788, 0.7024, 3.874, 0.6744, 4.134, 0.3296, 3.788, 0.3104, 3.788, 0.3103, 3.874, 0.3297, 3.874, 0.3286, 4.044, 0.3011, 3.788, 0.2976, 3.874, 0.3256, 4.134, 0.6989, 3.788, 0.6714, 4.044, 0.6744, 4.134, 0.7024, 3.874, 0.6704, 3.788, 0.6896, 3.788, 0.6897, 3.874, 0.6703, 3.874, 0.3571, 4.292, 0.3286, 4.044, 0.3256, 4.134, 0.3546, 4.386, 0.3011, 3.788, 0.3286, 4.044, 0.3256, 4.134, 0.2976, 3.874, 0.3286, 4.044, 0.3571, 4.292, 0.3546, 4.386, 0.3256, 4.134, 0.3857, 4.513, 0.3571, 4.292, 0.3546, 4.386, 0.3837, 4.612, 0.3286, 4.044, 0.3011, 3.788, 0.2976, 3.874, 0.3256, 4.134, 0.3571, 4.292, 0.3286, 4.044, 0.3256, 4.134, 0.3546, 4.386, 0.4143, 4.7, 0.3857, 4.513, 0.3837, 4.612, 0.4128, 4.802, 0.3571, 4.292, 0.3857, 4.513, 0.3837, 4.612, 0.3546, 4.386, 0.4429, 4.843, 0.4143, 4.7, 0.4128, 4.802, 0.4419, 4.948, 0.3857, 4.513, 0.3571, 4.292, 0.3546, 4.386, 0.3837, 4.612, 0.4714, 4.936, 0.4429, 4.843, 0.4419, 4.948, 0.4709, 5.042, 0.3857, 4.513, 0.4143, 4.7, 0.4128, 4.802, 0.3837, 4.612, 0.5, 4.968, 0.4714, 4.936, 0.4709, 5.042, 0.5, 5.075, 0.4143, 4.7, 0.3857, 4.513, 0.3837, 4.612, 0.4128, 4.802, 0.5286, 4.936, 0.5, 4.968, 0.5, 5.075, 0.5291, 5.042, 0.3297, 4.317, 0.3297, 4.057, 0.3103, 4.057, 0.3103, 4.317, 0.3297, 4.057, 0.3297, 4.317, 0.3103, 4.317, 0.3103, 4.057, 0.3297, 4.317, 0.3297, 4.57, 0.3103, 4.57, 0.3103, 4.317, 0.3297, 4.57, 0.3297, 4.795, 0.3103, 4.795, 0.3103, 4.57, 0.3297, 4.795, 0.3297, 4.985, 0.3103, 4.985, 0.3103, 4.795, 0.3297, 4.985, 0.3297, 5.131, 0.3103, 5.131, 0.3103, 4.985, 0.3297, 5.131, 0.3297, 5.225, 0.3103, 5.225, 0.3103, 5.131, 0.3297, 5.225, 0.3297, 5.258, 0.3103, 5.258, 0.3103, 5.225, 0.3297, 5.258, 0.3297, 5.225, 0.3103, 5.225, 0.3103, 5.258, 0.3297, 5.225, 0.3297, 5.131, 0.3103, 5.131, 0.3103, 5.225, 0.3297, 5.131, 0.3297, 4.985, 0.3103, 4.985, 0.3103, 5.131, 0.3297, 4.985, 0.3297, 4.795, 0.3103, 4.795, 0.3103, 4.985, 0.3297, 4.795, 0.3297, 4.57, 0.3103, 4.57, 0.3103, 4.795, 0.3297, 4.57, 0.3297, 4.317, 0.3103, 4.317, 0.3103, 4.57, 0.6897, 4.57, 0.6897, 4.317, 0.6703, 4.317, 0.6703, 4.57, 0.6897, 4.795, 0.6897, 4.57, 0.6703, 4.57, 0.6703, 4.795, 0.6897, 4.985, 0.6897, 4.795, 0.6703, 4.795, 0.6703, 4.985, 0.6897, 5.131, 0.6897, 4.985, 0.6703, 4.985, 0.6703, 5.131, 0.6897, 5.225, 0.6897, 5.131, 0.6703, 5.131, 0.6703, 5.225, 0.6897, 5.258, 0.6897, 5.225, 0.6703, 5.225, 0.6703, 5.258, 0.6897, 5.225, 0.6897, 5.258, 0.6703, 5.258, 0.6703, 5.225, 0.6897, 5.131, 0.6897, 5.225, 0.6703, 5.225, 0.6703, 5.131, 0.6897, 4.985, 0.6897, 5.131, 0.6703, 5.131, 0.6703, 4.985, 0.6897, 4.795, 0.6897, 4.985, 0.6703, 4.985, 0.6703, 4.795, 0.6897, 4.57, 0.6897, 4.795, 0.6703, 4.795, 0.6703, 4.57, 0.6897, 4.317, 0.6897, 4.57, 0.6703, 4.57, 0.6703, 4.317, 0.6897, 4.057, 0.6897, 4.317, 0.6703, 4.317, 0.6703, 4.057, 0.6897, 4.317, 0.6897, 4.057, 0.6703, 4.057, 0.6703, 4.317, 0.3546, 4.386, 0.3256, 4.134, 0.3256, 4.317, 0.3546, 4.57, 0.4128, 4.802, 0.3837, 4.612, 0.3837, 4.795, 0.4128, 4.985, 0.3546, 4.386, 0.3837, 4.612, 0.3837, 4.795, 0.3546, 4.57, 0.4419, 4.948, 0.4128, 4.802, 0.4128, 4.985, 0.4419, 5.131, 0.3837, 4.612, 0.3546, 4.386, 0.3546, 4.57, 0.3837, 4.795, 0.4709, 5.042, 0.4419, 4.948, 0.4419, 5.131, 0.4709, 5.225, 0.3837, 4.612, 0.4128, 4.802, 0.4128, 4.985, 0.3837, 4.795, 0.5, 5.075, 0.4709, 5.042, 0.4709, 5.225, 0.5, 5.258, 0.4128, 4.802, 0.3837, 4.612, 0.3837, 4.795, 0.4128, 4.985, 0.5291, 5.042, 0.5, 5.075, 0.5, 5.258, 0.5291, 5.225, 0.4128, 4.802, 0.4419, 4.948, 0.4419, 5.131, 0.4128, 4.985, 0.5581, 4.948, 0.5291, 5.042, 0.5291, 5.225, 0.5581, 5.131, 0.4419, 4.948, 0.4128, 4.802, 0.4128, 4.985, 0.4419, 5.131, 0.5872, 4.802, 0.5581, 4.948, 0.5581, 5.131, 0.5872, 4.985, 0.4419, 4.948, 0.4709, 5.042, 0.4709, 5.225, 0.4419, 5.131, 0.6163, 4.612, 0.5872, 4.802, 0.5872, 4.985, 0.6163, 4.795, 0.4709, 5.042, 0.4419, 4.948, 0.4419, 5.131, 0.4709, 5.225, 0.6454, 4.386, 0.6163, 4.612, 0.6163, 4.795, 0.6454, 4.57, 0.4709, 5.042, 0.5, 5.075, 0.5, 5.258, 0.4709, 5.225, 0.6744, 4.134, 0.6454, 4.386, 0.6454, 4.57, 0.6744, 4.317, 0.5, 5.075, 0.4709, 5.042, 0.4709, 5.225, 0.5, 5.258, 0.6744, 4.134, 0.7024, 3.874, 0.7024, 4.057, 0.6744, 4.317, 0.5, 5.075, 0.5291, 5.042, 0.5291, 5.225, 0.5, 5.258, 0.6454, 4.386, 0.6744, 4.134, 0.6744, 4.317, 0.6454, 4.57, 0.5291, 5.042, 0.5, 5.075, 0.5, 5.258, 0.5291, 5.225, 0.6163, 4.612, 0.6454, 4.386, 0.6454, 4.57, 0.6163, 4.795, 0.5291, 5.042, 0.5581, 4.948, 0.5581, 5.131, 0.5291, 5.225, 0.5872, 4.802, 0.6163, 4.612, 0.6163, 4.795, 0.5872, 4.985, 0.5581, 4.948, 0.5291, 5.042, 0.5291, 5.225, 0.5581, 5.131, 0.5581, 4.948, 0.5872, 4.802, 0.5872, 4.985, 0.5581, 5.131, 0.5581, 4.948, 0.5872, 4.802, 0.5872, 4.985, 0.5581, 5.131, 0.5291, 5.042, 0.5581, 4.948, 0.5581, 5.131, 0.5291, 5.225, 0.6989, 2.554, 0.6714, 2.809, 0.673, 2.809, 0.6973, 2.584, 0.6714, 2.809, 0.6714, 4.044, 0.673, 4.014, 0.673, 2.809, 0.6714, 4.044, 0.6989, 3.788, 0.6973, 3.788, 0.673, 4.014, 0.6989, 3.788, 0.6989, 2.554, 0.6973, 2.584, 0.6973, 3.788, 0.3011, 2.554, 0.3286, 2.809, 0.327, 2.809, 0.3027, 2.584, 0.3286, 2.809, 0.3286, 4.044, 0.327, 4.014, 0.327, 2.809, 0.3286, 4.044, 0.3011, 3.788, 0.3027, 3.788, 0.327, 4.014, 0.3011, 3.788, 0.3011, 2.554, 0.3027, 2.584, 0.3027, 3.788, 0.3286, 2.809, 0.3571, 3.057, 0.3555, 3.057, 0.3302, 2.837, 0.3571, 3.057, 0.3571, 4.292, 0.3555, 4.264, 0.3555, 3.057, 0.3571, 4.292, 0.3286, 4.044, 0.3302, 4.044, 0.3555, 4.264, 0.3286, 4.044, 0.3286, 2.809, 0.3302, 2.837, 0.3302, 4.044, 0.6714, 2.809, 0.6429, 3.057, 0.6445, 3.057, 0.6698, 2.837, 0.6429, 3.057, 0.6429, 4.292, 0.6445, 4.264, 0.6445, 3.057, 0.6429, 4.292, 0.6714, 4.044, 0.6698, 4.044, 0.6445, 4.264, 0.6714, 4.044, 0.6714, 2.809, 0.6698, 2.837, 0.6698, 4.044, 0.3571, 3.057, 0.3857, 3.278, 0.3841, 3.279, 0.3587, 3.082, 0.3857, 3.278, 0.3857, 4.513, 0.3841, 4.488, 0.3841, 3.279, 0.3857, 4.513, 0.3571, 4.292, 0.3587, 4.292, 0.3841, 4.488, 0.3571, 4.292, 0.3571, 3.057, 0.3587, 3.082, 0.3587, 4.292, 0.3857, 3.278, 0.4143, 3.465, 0.4127, 3.465, 0.3873, 3.299, 0.4143, 3.465, 0.4143, 4.7, 0.4127, 4.679, 0.4127, 3.465, 0.4143, 4.7, 0.3857, 4.513, 0.3873, 4.513, 0.4127, 4.679, 0.3857, 4.513, 0.3857, 3.278, 0.3873, 3.299, 0.3873, 4.513, 0.6429, 3.057, 0.6143, 3.278, 0.6159, 3.279, 0.6413, 3.082, 0.6143, 3.278, 0.6143, 4.513, 0.6159, 4.488, 0.6159, 3.279, 0.6143, 4.513, 0.6429, 4.292, 0.6413, 4.292, 0.6159, 4.488, 0.6429, 4.292, 0.6429, 3.057, 0.6413, 3.082, 0.6413, 4.292, 0.4143, 3.465, 0.4429, 3.609, 0.4413, 3.609, 0.4159, 3.481, 0.4429, 3.609, 0.4429, 4.843, 0.4413, 4.827, 0.4413, 3.609, 0.4429, 4.843, 0.4143, 4.7, 0.4159, 4.7, 0.4413, 4.827, 0.4143, 4.7, 0.4143, 3.465, 0.4159, 3.481, 0.4159, 4.7, 0.4429, 3.609, 0.4714, 3.701, 0.4698, 3.701, 0.4445, 3.619, 0.4714, 3.701, 0.4714, 4.936, 0.4698, 4.925, 0.4698, 3.701, 0.4714, 4.936, 0.4429, 4.843, 0.4445, 4.843, 0.4698, 4.925, 0.4429, 4.843, 0.4429, 3.609, 0.4445, 3.619, 0.4445, 4.843, 0.6143, 3.278, 0.5857, 3.465, 0.5873, 3.465, 0.6127, 3.299, 0.5857, 3.465, 0.5857, 4.7, 0.5873, 4.679, 0.5873, 3.465, 0.5857, 4.7, 0.6143, 4.513, 0.6127, 4.513, 0.5873, 4.679, 0.6143, 4.513, 0.6143, 3.278, 0.6127, 3.299, 0.6127, 4.513, 0.4714, 3.701, 0.5, 3.734, 0.4984, 3.734, 0.473, 3.705, 0.5, 3.734, 0.5, 4.968, 0.4984, 4.964, 0.4984, 3.734, 0.5, 4.968, 0.4714, 4.936, 0.473, 4.935, 0.4984, 4.964, 0.4714, 4.936, 0.4714, 3.701, 0.473, 3.705, 0.473, 4.935, 0.5, 3.734, 0.5286, 3.701, 0.527, 3.705, 0.5016, 3.734, 0.5286, 3.701, 0.5286, 4.936, 0.527, 4.935, 0.527, 3.705, 0.5286, 4.936, 0.5, 4.968, 0.5016, 4.964, 0.527, 4.935, 0.5, 4.968, 0.5, 3.734, 0.5016, 3.734, 0.5016, 4.964, 0.5857, 3.465, 0.5571, 3.609, 0.5587, 3.609, 0.5841, 3.481, 0.5571, 3.609, 0.5571, 4.843, 0.5587, 4.827, 0.5587, 3.609, 0.5571, 4.843, 0.5857, 4.7, 0.5841, 4.7, 0.5587, 4.827, 0.5857, 4.7, 0.5857, 3.465, 0.5841, 3.481, 0.5841, 4.7, 0.5286, 3.701, 0.5571, 3.609, 0.5555, 3.619, 0.5302, 3.701, 0.5571, 3.609, 0.5571, 4.843, 0.5555, 4.843, 0.5555, 3.619, 0.5571, 4.843, 0.5286, 4.936, 0.5302, 4.925, 0.5555, 4.843, 0.5286, 4.936, 0.5286, 3.701, 0.5302, 3.701, 0.5302, 4.925, 0.5571, 3.609, 0.5857, 3.465, 0.5841, 3.481, 0.5587, 3.609, 0.5857, 3.465, 0.5857, 4.7, 0.5841, 4.7, 0.5841, 3.481, 0.5857, 4.7, 0.5571, 4.843, 0.5587, 4.827, 0.5841, 4.7, 0.5571, 4.843, 0.5571, 3.609, 0.5587, 3.609, 0.5587, 4.827, 0.5571, 3.609, 0.5286, 3.701, 0.5302, 3.701, 0.5555, 3.619, 0.5286, 3.701, 0.5286, 4.936, 0.5302, 4.925, 0.5302, 3.701, 0.5286, 4.936, 0.5571, 4.843, 0.5555, 4.843, 0.5302, 4.925, 0.5571, 4.843, 0.5571, 3.609, 0.5555, 3.619, 0.5555, 4.843, 0.3286, 2.809, 0.3011, 2.554, 0.3027, 2.584, 0.327, 2.809, 0.3011, 2.554, 0.3011, 3.788, 0.3027, 3.788, 0.3027, 2.584, 0.3011, 3.788, 0.3286, 4.044, 0.327, 4.014, 0.3027, 3.788, 0.3286, 4.044, 0.3286, 2.809, 0.327, 2.809, 0.327, 4.014, 0.3571, 3.057, 0.3286, 2.809, 0.3302, 2.837, 0.3555, 3.057, 0.3286, 2.809, 0.3286, 4.044, 0.3302, 4.044, 0.3302, 2.837, 0.3286, 4.044, 0.3571, 4.292, 0.3555, 4.264, 0.3302, 4.044, 0.3571, 4.292, 0.3571, 3.057, 0.3555, 3.057, 0.3555, 4.264, 0.3857, 3.278, 0.3571, 3.057, 0.3587, 3.082, 0.3841, 3.279, 0.3571, 3.057, 0.3571, 4.292, 0.3587, 4.292, 0.3587, 3.082, 0.3571, 4.292, 0.3857, 4.513, 0.3841, 4.488, 0.3587, 4.292, 0.3857, 4.513, 0.3857, 3.278, 0.3841, 3.279, 0.3841, 4.488, 0.4143, 3.465, 0.3857, 3.278, 0.3873, 3.299, 0.4127, 3.465, 0.3857, 3.278, 0.3857, 4.513, 0.3873, 4.513, 0.3873, 3.299, 0.3857, 4.513, 0.4143, 4.7, 0.4127, 4.679, 0.3873, 4.513, 0.4143, 4.7, 0.4143, 3.465, 0.4127, 3.465, 0.4127, 4.679, 0.4429, 3.609, 0.4143, 3.465, 0.4159, 3.481, 0.4413, 3.609, 0.4143, 3.465, 0.4143, 4.7, 0.4159, 4.7, 0.4159, 3.481, 0.4143, 4.7, 0.4429, 4.843, 0.4413, 4.827, 0.4159, 4.7, 0.4429, 4.843, 0.4429, 3.609, 0.4413, 3.609, 0.4413, 4.827, 0.4714, 3.701, 0.4429, 3.609, 0.4445, 3.619, 0.4698, 3.701, 0.4429, 3.609, 0.4429, 4.843, 0.4445, 4.843, 0.4445, 3.619, 0.4429, 4.843, 0.4714, 4.936, 0.4698, 4.925, 0.4445, 4.843, 0.4714, 4.936, 0.4714, 3.701, 0.4698, 3.701, 0.4698, 4.925, 0.5, 3.734, 0.4714, 3.701, 0.473, 3.705, 0.4984, 3.734, 0.4714, 3.701, 0.4714, 4.936, 0.473, 4.935, 0.473, 3.705, 0.4714, 4.936, 0.5, 4.968, 0.4984, 4.964, 0.473, 4.935, 0.5, 4.968, 0.5, 3.734, 0.4984, 3.734, 0.4984, 4.964, 0.6714, 2.809, 0.6989, 2.554, 0.6973, 2.584, 0.673, 2.809, 0.6989, 2.554, 0.6989, 3.788, 0.6973, 3.788, 0.6973, 2.584, 0.6989, 3.788, 0.6714, 4.044, 0.673, 4.014, 0.6973, 3.788, 0.6714, 4.044, 0.6714, 2.809, 0.673, 2.809, 0.673, 4.014, 0.6429, 3.057, 0.6714, 2.809, 0.6698, 2.837, 0.6445, 3.057, 0.6714, 2.809, 0.6714, 4.044, 0.6698, 4.044, 0.6698, 2.837, 0.6714, 4.044, 0.6429, 4.292, 0.6445, 4.264, 0.6698, 4.044, 0.6429, 4.292, 0.6429, 3.057, 0.6445, 3.057, 0.6445, 4.264, 0.5286, 3.701, 0.5, 3.734, 0.5016, 3.734, 0.527, 3.705, 0.5, 3.734, 0.5, 4.968, 0.5016, 4.964, 0.5016, 3.734, 0.5, 4.968, 0.5286, 4.936, 0.527, 4.935, 0.5016, 4.964, 0.5286, 4.936, 0.5286, 3.701, 0.527, 3.705, 0.527, 4.935, 0.6143, 3.278, 0.6429, 3.057, 0.6413, 3.082, 0.6159, 3.279, 0.6429, 3.057, 0.6429, 4.292, 0.6413, 4.292, 0.6413, 3.082, 0.6429, 4.292, 0.6143, 4.513, 0.6159, 4.488, 0.6413, 4.292, 0.6143, 4.513, 0.6143, 3.278, 0.6159, 3.279, 0.6159, 4.488, 0.5857, 3.465, 0.6143, 3.278, 0.6127, 3.299, 0.5873, 3.465, 0.6143, 3.278, 0.6143, 4.513, 0.6127, 4.513, 0.6127, 3.299, 0.6143, 4.513, 0.5857, 4.7, 0.5873, 4.679, 0.6127, 4.513, 0.5857, 4.7, 0.5857, 3.465, 0.5873, 3.465, 0.5873, 4.679, 0.3104, 3.705, 0.3104, 4.935, 0.3296, 4.935, 0.3296, 3.705, 0.3104, 4.935, 0.3104, 4.964, 0.3296, 4.964, 0.3296, 4.935, 0.3104, 4.964, 0.3104, 3.734, 0.3296, 3.734, 0.3296, 4.964, 0.3104, 3.734, 0.3104, 3.705, 0.3296, 3.705, 0.3296, 3.734, 0.3104, 3.619, 0.3104, 4.843, 0.3296, 4.843, 0.3296, 3.619, 0.3104, 4.843, 0.3104, 4.925, 0.3296, 4.925, 0.3296, 4.843, 0.3104, 4.925, 0.3104, 3.701, 0.3296, 3.701, 0.3296, 4.925, 0.3104, 3.701, 0.3104, 3.619, 0.3296, 3.619, 0.3296, 3.701, 0.3104, 3.481, 0.3104, 4.7, 0.3296, 4.7, 0.3296, 3.481, 0.3104, 4.7, 0.3104, 4.827, 0.3296, 4.827, 0.3296, 4.7, 0.3104, 4.827, 0.3104, 3.609, 0.3296, 3.609, 0.3296, 4.827, 0.3104, 3.609, 0.3104, 3.481, 0.3296, 3.481, 0.3296, 3.609, 0.3104, 3.299, 0.3104, 4.513, 0.3296, 4.513, 0.3296, 3.299, 0.3104, 4.513, 0.3104, 4.679, 0.3296, 4.679, 0.3296, 4.513, 0.3104, 4.679, 0.3104, 3.465, 0.3296, 3.465, 0.3296, 4.679, 0.3104, 3.465, 0.3104, 3.299, 0.3296, 3.299, 0.3296, 3.465, 0.3104, 3.082, 0.3104, 4.292, 0.3296, 4.292, 0.3296, 3.082, 0.3104, 4.292, 0.3104, 4.488, 0.3296, 4.488, 0.3296, 4.292, 0.3104, 4.488, 0.3104, 3.279, 0.3296, 3.279, 0.3296, 4.488, 0.3104, 3.279, 0.3104, 3.082, 0.3296, 3.082, 0.3296, 3.279, 0.3104, 2.837, 0.3104, 4.044, 0.3296, 4.044, 0.3296, 2.837, 0.3104, 4.044, 0.3104, 4.264, 0.3296, 4.264, 0.3296, 4.044, 0.3104, 4.264, 0.3104, 3.057, 0.3296, 3.057, 0.3296, 4.264, 0.3104, 3.057, 0.3104, 2.837, 0.3296, 2.837, 0.3296, 3.057, 0.3104, 2.584, 0.3104, 3.788, 0.3296, 3.788, 0.3296, 2.584, 0.3104, 3.788, 0.3104, 4.014, 0.3296, 4.014, 0.3296, 3.788, 0.3104, 4.014, 0.3104, 2.809, 0.3296, 2.809, 0.3296, 4.014, 0.3104, 2.809, 0.3104, 2.584, 0.3296, 2.584, 0.3296, 2.809, 0.3571, 3.057, 0.3286, 2.809, 0.3297, 2.828, 0.356, 3.057, 0.3286, 2.809, 0.3286, 4.044, 0.3297, 4.044, 0.3297, 2.828, 0.3286, 4.044, 0.3571, 4.292, 0.356, 4.273, 0.3297, 4.044, 0.3571, 4.292, 0.3571, 3.057, 0.356, 3.057, 0.356, 4.273, 0.3286, 2.809, 0.3011, 2.554, 0.3022, 2.574, 0.3275, 2.809, 0.3011, 2.554, 0.3011, 3.788, 0.3022, 3.788, 0.3022, 2.574, 0.3011, 3.788, 0.3286, 4.044, 0.3275, 4.023, 0.3022, 3.788, 0.3286, 4.044, 0.3286, 2.809, 0.3275, 2.809, 0.3275, 4.023, 0.6714, 2.809, 0.6989, 2.554, 0.6978, 2.574, 0.6725, 2.809, 0.6989, 2.554, 0.6989, 3.788, 0.6978, 3.788, 0.6978, 2.574, 0.6989, 3.788, 0.6714, 4.044, 0.6725, 4.023, 0.6978, 3.788, 0.6714, 4.044, 0.6714, 2.809, 0.6725, 2.809, 0.6725, 4.023, 0.6429, 3.057, 0.6714, 2.809, 0.6703, 2.828, 0.644, 3.057, 0.6714, 2.809, 0.6714, 4.044, 0.6703, 4.044, 0.6703, 2.828, 0.6714, 4.044, 0.6429, 4.292, 0.644, 4.273, 0.6703, 4.044, 0.6429, 4.292, 0.6429, 3.057, 0.644, 3.057, 0.644, 4.273, 0.6989, 2.554, 0.6714, 2.809, 0.6725, 2.809, 0.6978, 2.574, 0.6714, 2.809, 0.6714, 4.044, 0.6725, 4.023, 0.6725, 2.809, 0.6714, 4.044, 0.6989, 3.788, 0.6978, 3.788, 0.6725, 4.023, 0.6989, 3.788, 0.6989, 2.554, 0.6978, 2.574, 0.6978, 3.788, 0.6143, 3.278, 0.6429, 3.057, 0.6418, 3.074, 0.6154, 3.279, 0.6429, 3.057, 0.6429, 4.292, 0.6418, 4.292, 0.6418, 3.074, 0.6429, 4.292, 0.6143, 4.513, 0.6154, 4.496, 0.6418, 4.292, 0.6143, 4.513, 0.6143, 3.278, 0.6154, 3.279, 0.6154, 4.496, 0.5857, 3.465, 0.6143, 3.278, 0.6132, 3.293, 0.5868, 3.465, 0.6143, 3.278, 0.6143, 4.513, 0.6132, 4.513, 0.6132, 3.293, 0.6143, 4.513, 0.5857, 4.7, 0.5868, 4.685, 0.6132, 4.513, 0.5857, 4.7, 0.5857, 3.465, 0.5868, 3.465, 0.5868, 4.685, 0.5571, 3.609, 0.5857, 3.465, 0.5846, 3.476, 0.5582, 3.609, 0.5857, 3.465, 0.5857, 4.7, 0.5846, 4.7, 0.5846, 3.476, 0.5857, 4.7, 0.5571, 4.843, 0.5582, 4.832, 0.5846, 4.7, 0.5571, 4.843, 0.5571, 3.609, 0.5582, 3.609, 0.5582, 4.832, 0.3011, 2.554, 0.3286, 2.809, 0.3275, 2.809, 0.3022, 2.574, 0.3286, 2.809, 0.3286, 4.044, 0.3275, 4.023, 0.3275, 2.809, 0.3286, 4.044, 0.3011, 3.788, 0.3022, 3.788, 0.3275, 4.023, 0.3011, 3.788, 0.3011, 2.554, 0.3022, 2.574, 0.3022, 3.788, 0.3286, 2.809, 0.3571, 3.057, 0.356, 3.057, 0.3297, 2.828, 0.3571, 3.057, 0.3571, 4.292, 0.356, 4.273, 0.356, 3.057, 0.3571, 4.292, 0.3286, 4.044, 0.3297, 4.044, 0.356, 4.273, 0.3286, 4.044, 0.3286, 2.809, 0.3297, 2.828, 0.3297, 4.044, 0.3857, 3.278, 0.3571, 3.057, 0.3582, 3.074, 0.3846, 3.279, 0.3571, 3.057, 0.3571, 4.292, 0.3582, 4.292, 0.3582, 3.074, 0.3571, 4.292, 0.3857, 4.513, 0.3846, 4.496, 0.3582, 4.292, 0.3857, 4.513, 0.3857, 3.278, 0.3846, 3.279, 0.3846, 4.496, 0.4143, 3.465, 0.3857, 3.278, 0.3868, 3.293, 0.4132, 3.465, 0.3857, 3.278, 0.3857, 4.513, 0.3868, 4.513, 0.3868, 3.293, 0.3857, 4.513, 0.4143, 4.7, 0.4132, 4.685, 0.3868, 4.513, 0.4143, 4.7, 0.4143, 3.465, 0.4132, 3.465, 0.4132, 4.685, 0.3571, 3.057, 0.3857, 3.278, 0.3846, 3.279, 0.3582, 3.074, 0.3857, 3.278, 0.3857, 4.513, 0.3846, 4.496, 0.3846, 3.279, 0.3857, 4.513, 0.3571, 4.292, 0.3582, 4.292, 0.3846, 4.496, 0.3571, 4.292, 0.3571, 3.057, 0.3582, 3.074, 0.3582, 4.292, 0.4429, 3.609, 0.4143, 3.465, 0.4154, 3.476, 0.4418, 3.609, 0.4143, 3.465, 0.4143, 4.7, 0.4154, 4.7, 0.4154, 3.476, 0.4143, 4.7, 0.4429, 4.843, 0.4418, 4.832, 0.4154, 4.7, 0.4429, 4.843, 0.4429, 3.609, 0.4418, 3.609, 0.4418, 4.832, 0.4714, 3.701, 0.4429, 3.609, 0.444, 3.616, 0.4703, 3.701, 0.4429, 3.609, 0.4429, 4.843, 0.444, 4.843, 0.444, 3.616, 0.4429, 4.843, 0.4714, 4.936, 0.4703, 4.928, 0.444, 4.843, 0.4714, 4.936, 0.4714, 3.701, 0.4703, 3.701, 0.4703, 4.928, 0.3857, 3.278, 0.4143, 3.465, 0.4132, 3.465, 0.3868, 3.293, 0.4143, 3.465, 0.4143, 4.7, 0.4132, 4.685, 0.4132, 3.465, 0.4143, 4.7, 0.3857, 4.513, 0.3868, 4.513, 0.4132, 4.685, 0.3857, 4.513, 0.3857, 3.278, 0.3868, 3.293, 0.3868, 4.513, 0.5, 3.734, 0.4714, 3.701, 0.4725, 3.704, 0.4989, 3.734, 0.4714, 3.701, 0.4714, 4.936, 0.4725, 4.935, 0.4725, 3.704, 0.4714, 4.936, 0.5, 4.968, 0.4989, 4.965, 0.4725, 4.935, 0.5, 4.968, 0.5, 3.734, 0.4989, 3.734, 0.4989, 4.965, 0.5286, 3.701, 0.5, 3.734, 0.5011, 3.734, 0.5275, 3.704, 0.5, 3.734, 0.5, 4.968, 0.5011, 4.965, 0.5011, 3.734, 0.5, 4.968, 0.5286, 4.936, 0.5275, 4.935, 0.5011, 4.965, 0.5286, 4.936, 0.5286, 3.701, 0.5275, 3.704, 0.5275, 4.935, 0.4143, 3.465, 0.4429, 3.609, 0.4418, 3.609, 0.4154, 3.476, 0.4429, 3.609, 0.4429, 4.843, 0.4418, 4.832, 0.4418, 3.609, 0.4429, 4.843, 0.4143, 4.7, 0.4154, 4.7, 0.4418, 4.832, 0.4143, 4.7, 0.4143, 3.465, 0.4154, 3.476, 0.4154, 4.7, 0.5571, 3.609, 0.5286, 3.701, 0.5297, 3.701, 0.556, 3.616, 0.5286, 3.701, 0.5286, 4.936, 0.5297, 4.928, 0.5297, 3.701, 0.5286, 4.936, 0.5571, 4.843, 0.556, 4.843, 0.5297, 4.928, 0.5571, 4.843, 0.5571, 3.609, 0.556, 3.616, 0.556, 4.843, 0.5857, 3.465, 0.5571, 3.609, 0.5582, 3.609, 0.5846, 3.476, 0.5571, 3.609, 0.5571, 4.843, 0.5582, 4.832, 0.5582, 3.609, 0.5571, 4.843, 0.5857, 4.7, 0.5846, 4.7, 0.5582, 4.832, 0.5857, 4.7, 0.5857, 3.465, 0.5846, 3.476, 0.5846, 4.7, 0.4429, 3.609, 0.4714, 3.701, 0.4703, 3.701, 0.444, 3.616, 0.4714, 3.701, 0.4714, 4.936, 0.4703, 4.928, 0.4703, 3.701, 0.4714, 4.936, 0.4429, 4.843, 0.444, 4.843, 0.4703, 4.928, 0.4429, 4.843, 0.4429, 3.609, 0.444, 3.616, 0.444, 4.843, 0.6143, 3.278, 0.5857, 3.465, 0.5868, 3.465, 0.6132, 3.293, 0.5857, 3.465, 0.5857, 4.7, 0.5868, 4.685, 0.5868, 3.465, 0.5857, 4.7, 0.6143, 4.513, 0.6132, 4.513, 0.5868, 4.685, 0.6143, 4.513, 0.6143, 3.278, 0.6132, 3.293, 0.6132, 4.513, 0.6429, 3.057, 0.6143, 3.278, 0.6154, 3.279, 0.6418, 3.074, 0.6143, 3.278, 0.6143, 4.513, 0.6154, 4.496, 0.6154, 3.279, 0.6143, 4.513, 0.6429, 4.292, 0.6418, 4.292, 0.6154, 4.496, 0.6429, 4.292, 0.6429, 3.057, 0.6418, 3.074, 0.6418, 4.292, 0.4714, 3.701, 0.5, 3.734, 0.4989, 3.734, 0.4725, 3.704, 0.5, 3.734, 0.5, 4.968, 0.4989, 4.965, 0.4989, 3.734, 0.5, 4.968, 0.4714, 4.936, 0.4725, 4.935, 0.4989, 4.965, 0.4714, 4.936, 0.4714, 3.701, 0.4725, 3.704, 0.4725, 4.935, 0.6714, 2.809, 0.6429, 3.057, 0.644, 3.057, 0.6703, 2.828, 0.6429, 3.057, 0.6429, 4.292, 0.644, 4.273, 0.644, 3.057, 0.6429, 4.292, 0.6714, 4.044, 0.6703, 4.044, 0.644, 4.273, 0.6714, 4.044, 0.6714, 2.809, 0.6703, 2.828, 0.6703, 4.044, 0.5, 3.734, 0.5286, 3.701, 0.5275, 3.704, 0.5011, 3.734, 0.5286, 3.701, 0.5286, 4.936, 0.5275, 4.935, 0.5275, 3.704, 0.5286, 4.936, 0.5, 4.968, 0.5011, 4.965, 0.5275, 4.935, 0.5, 4.968, 0.5, 3.734, 0.5011, 3.734, 0.5011, 4.965, 0.5286, 3.701, 0.5571, 3.609, 0.556, 3.616, 0.5297, 3.701, 0.5571, 3.609, 0.5571, 4.843, 0.556, 4.843, 0.556, 3.616, 0.5571, 4.843, 0.5286, 4.936, 0.5297, 4.928, 0.556, 4.843, 0.5286, 4.936, 0.5286, 3.701, 0.5297, 3.701, 0.5297, 4.928, 0.6896, 3.734, 0.6896, 4.965, 0.6704, 4.965, 0.6704, 3.734, 0.6896, 4.965, 0.6896, 4.935, 0.6704, 4.935, 0.6704, 4.965, 0.6896, 4.935, 0.6896, 3.704, 0.6704, 3.704, 0.6704, 4.935, 0.6896, 3.704, 0.6896, 3.734, 0.6704, 3.734, 0.6704, 3.704, 0.6896, 3.701, 0.6896, 4.928, 0.6704, 4.928, 0.6704, 3.701, 0.6896, 4.928, 0.6896, 4.843, 0.6704, 4.843, 0.6704, 4.928, 0.6896, 4.843, 0.6896, 3.616, 0.6704, 3.616, 0.6704, 4.843, 0.6896, 3.616, 0.6896, 3.701, 0.6704, 3.701, 0.6704, 3.616, 0.6896, 3.609, 0.6896, 4.832, 0.6704, 4.832, 0.6704, 3.609, 0.6896, 4.832, 0.6896, 4.7, 0.6704, 4.7, 0.6704, 4.832, 0.6896, 4.7, 0.6896, 3.476, 0.6704, 3.476, 0.6704, 4.7, 0.6896, 3.476, 0.6896, 3.609, 0.6704, 3.609, 0.6704, 3.476, 0.6896, 3.465, 0.6896, 4.685, 0.6704, 4.685, 0.6704, 3.465, 0.6896, 4.685, 0.6896, 4.513, 0.6704, 4.513, 0.6704, 4.685, 0.6896, 4.513, 0.6896, 3.293, 0.6704, 3.293, 0.6704, 4.513, 0.6896, 3.293, 0.6896, 3.465, 0.6704, 3.465, 0.6704, 3.293, 0.6896, 3.279, 0.6896, 4.496, 0.6704, 4.496, 0.6704, 3.279, 0.6896, 4.496, 0.6896, 4.292, 0.6704, 4.292, 0.6704, 4.496, 0.6896, 4.292, 0.6896, 3.074, 0.6704, 3.074, 0.6704, 4.292, 0.6896, 3.074, 0.6896, 3.279, 0.6704, 3.279, 0.6704, 3.074, 0.6896, 3.057, 0.6896, 4.273, 0.6704, 4.273, 0.6704, 3.057, 0.6896, 4.273, 0.6896, 4.044, 0.6704, 4.044, 0.6704, 4.273, 0.6896, 4.044, 0.6896, 2.828, 0.6704, 2.828, 0.6704, 4.044, 0.6896, 2.828, 0.6896, 3.057, 0.6704, 3.057, 0.6704, 2.828, 0.6896, 2.809, 0.6896, 4.023, 0.6704, 4.023, 0.6704, 2.809, 0.6896, 4.023, 0.6896, 3.788, 0.6704, 3.788, 0.6704, 4.023, 0.6896, 3.788, 0.6896, 2.574, 0.6704, 2.574, 0.6704, 3.788, 0.6896, 2.574, 0.6896, 2.809, 0.6704, 2.809, 0.6704, 2.574, 1.3, 16.01, 0.5, 16.01, 0.5, 15.89, 1.3, 15.89, 0.6714, 2.711, 0.6712, 2.711, 0.6712, 2.686, 0.6714, 2.686, 0.4429, 3.511, 0.4435, 3.511, 0.4435, 3.486, 0.4429, 3.486, -0.3, 15.53, 0.5, 15.53, 0.5, 15.41, -0.3, 15.41, 0.4435, 3.511, 0.4429, 3.511, 0.4429, 3.486, 0.4435, 3.486, 0.5, 15.55, -0.3, 15.55, -0.3, 15.43, 0.5, 15.43, 0.5, 15.53, 1.3, 15.53, 1.3, 15.41, 0.5, 15.41, 0.4429, 3.511, 0.4424, 3.507, 0.4424, 3.482, 0.4429, 3.486, 0.4708, 3.599, 0.4714, 3.603, 0.4714, 3.578, 0.4708, 3.574, 1.3, 15.55, 0.5, 15.55, 0.5, 15.43, 1.3, 15.43, -0.3, 14.81, 0.5, 14.81, 0.5, 14.69, -0.3, 14.69, 0.4714, 3.603, 0.4729, 3.603, 0.4729, 3.578, 0.4714, 3.578, 0.5, 14.84, -0.3, 14.84, -0.3, 14.71, 0.5, 14.71, 0.4729, 3.603, 0.4714, 3.603, 0.4714, 3.578, 0.4729, 3.578, 0.5, 14.81, 1.3, 14.81, 1.3, 14.69, 0.5, 14.69, 0.4714, 3.603, 0.4708, 3.599, 0.4708, 3.574, 0.4714, 3.578, 1.3, 14.84, 0.5, 14.84, 0.5, 14.71, 1.3, 14.71, 0.4986, 3.632, 0.5, 3.636, 0.5, 3.611, 0.4986, 3.607, -0.3, 13.88, 0.5, 13.88, 0.5, 13.76, -0.3, 13.76, 0.5, 13.9, -0.3, 13.9, -0.3, 13.78, 0.5, 13.78, -0.3, 11.56, 0.5, 11.56, 0.5, 11.43, -0.3, 11.43, 0.5, 3.636, 0.5014, 3.632, 0.5014, 3.607, 0.5, 3.611, 0.5, 13.88, 1.3, 13.88, 1.3, 13.76, 0.5, 13.76, 0.5, 11.54, -0.3, 11.54, -0.3, 11.41, 0.5, 11.41, 0.5014, 3.632, 0.5, 3.636, 0.5, 3.611, 0.5014, 3.607, 0.5, 11.56, 1.3, 11.56, 1.3, 11.43, 0.5, 11.43, 1.3, 13.9, 0.5, 13.9, 0.5, 13.78, 1.3, 13.78, 0.5, 3.636, 0.4986, 3.632, 0.4986, 3.607, 0.5, 3.611, -0.3, 12.77, 0.5, 12.77, 0.5, 12.65, -0.3, 12.65, 1.3, 11.54, 0.5, 11.54, 0.5, 11.41, 1.3, 11.41, 0.5271, 3.603, 0.5286, 3.603, 0.5286, 3.578, 0.5271, 3.578, 0.5, 12.8, -0.3, 12.8, -0.3, 12.67, 0.5, 12.67, -0.3, 12.8, 0.5, 12.8, 0.5, 12.67, -0.3, 12.67, 0.5, 12.77, 1.3, 12.77, 1.3, 12.65, 0.5, 12.65, 0.5, 12.77, -0.3, 12.77, -0.3, 12.65, 0.5, 12.65, 0.5286, 3.603, 0.5292, 3.599, 0.5292, 3.574, 0.5286, 3.578, 0.5, 12.8, 1.3, 12.8, 1.3, 12.67, 0.5, 12.67, 0.5292, 3.599, 0.5286, 3.603, 0.5286, 3.578, 0.5292, 3.574, 1.3, 12.8, 0.5, 12.8, 0.5, 12.67, 1.3, 12.67, -0.3, 11.54, 0.5, 11.54, 0.5, 11.41, -0.3, 11.41, 1.3, 12.77, 0.5, 12.77, 0.5, 12.65, 1.3, 12.65, 0.5286, 3.603, 0.5271, 3.603, 0.5271, 3.578, 0.5286, 3.578, 0.5, 11.56, -0.3, 11.56, -0.3, 11.43, 0.5, 11.43, -0.3, 13.9, 0.5, 13.9, 0.5, 13.78, -0.3, 13.78, 0.5565, 3.511, 0.5571, 3.511, 0.5571, 3.486, 0.5565, 3.486, 0.5, 11.54, 1.3, 11.54, 1.3, 11.41, 0.5, 11.41, 0.5, 13.88, -0.3, 13.88, -0.3, 13.76, 0.5, 13.76, 0.5, 13.9, 1.3, 13.9, 1.3, 13.78, 0.5, 13.78, 0.5571, 3.511, 0.5576, 3.507, 0.5576, 3.482, 0.5571, 3.486, 1.3, 11.56, 0.5, 11.56, 0.5, 11.43, 1.3, 11.43, 0.5576, 3.507, 0.5571, 3.511, 0.5571, 3.486, 0.5576, 3.482, 0.3283, 2.707, 0.3286, 2.711, 0.3286, 2.686, 0.3283, 2.682, 1.3, 10.22, 1.3, 11.54, 0.5, 11.54, 0.5, 10.22, 0.6712, 2.686, 0.6717, 2.682, 0.6714, 2.686, 0.6717, 2.682, 0.6712, 2.686, 0.6714, 2.686, 0.6426, 2.934, 0.6431, 2.93, 0.6429, 2.934, 0.6431, 2.93, 0.6426, 2.934, 0.6429, 2.934, 0.614, 3.156, 0.6146, 3.151, 0.6143, 3.156, 0.6146, 3.151, 0.614, 3.156, 0.6143, 3.156, 0.5853, 3.342, 0.586, 3.338, 0.5857, 3.342, 0.586, 3.338, 0.5853, 3.342, 0.5857, 3.342, 0.5565, 3.486, 0.5576, 3.482, 0.5571, 3.486, 0.5576, 3.482, 0.5565, 3.486, 0.5571, 3.486, 0.5271, 3.578, 0.5292, 3.574, 0.5286, 3.578, 0.5292, 3.574, 0.5271, 3.578, 0.5286, 3.578, 0.4986, 3.607, 0.5014, 3.607, 0.5, 3.611, 0.5014, 3.607, 0.4986, 3.607, 0.5, 3.611, 0.4708, 3.574, 0.4729, 3.578, 0.4714, 3.578, 0.4729, 3.578, 0.4708, 3.574, 0.4714, 3.578, 0.4424, 3.482, 0.4435, 3.486, 0.4429, 3.486, 0.4435, 3.486, 0.4424, 3.482, 0.4429, 3.486, 0.414, 3.338, 0.4147, 3.342, 0.4143, 3.342, 0.4147, 3.342, 0.414, 3.338, 0.4143, 3.342, 0.3854, 3.151, 0.386, 3.156, 0.3857, 3.156, 0.386, 3.156, 0.3854, 3.151, 0.3857, 3.156, 0.3569, 2.93, 0.3574, 2.934, 0.3571, 2.934, 0.3574, 2.934, 0.3569, 2.93, 0.3571, 2.934, 0.3283, 2.682, 0.3288, 2.686, 0.3286, 2.686, 0.3288, 2.686, 0.3283, 2.682, 0.3286, 2.686, 1.3, 11.43, 0.5, 11.43, 0.5, 11.41, 1.3, 11.41, 0.5, 11.43, -0.3, 11.43, -0.3, 11.41, 0.5, 11.41, 1.3, 12.67, 0.5, 12.67, 0.5, 12.65, 1.3, 12.65, 0.5, 12.67, -0.3, 12.67, -0.3, 12.65, 0.5, 12.65, 1.3, 13.78, 0.5, 13.78, 0.5, 13.76, 1.3, 13.76, 0.5, 13.78, -0.3, 13.78, -0.3, 13.76, 0.5, 13.76, 1.3, 14.71, 0.5, 14.71, 0.5, 14.69, 1.3, 14.69, 0.5, 14.71, -0.3, 14.71, -0.3, 14.69, 0.5, 14.69, 1.3, 15.43, 0.5, 15.43, 0.5, 15.41, 1.3, 15.41, 0.5, 15.43, -0.3, 15.43, -0.3, 15.41, 0.5, 15.41, 1.3, 15.89, 0.5, 15.89, 0.5, 15.87, 1.3, 15.87, 0.5, 15.89, -0.3, 15.89, -0.3, 15.87, 0.5, 15.87, 0.4928, 1.3, 0.4928, 0.5, 0.5072, 0.5, 0.5072, 1.3, 0.4928, 0.5, 0.4928, -0.3, 0.5072, -0.3, 0.5072, 0.5, 1.3, 15.87, 0.5, 15.87, 0.5, 15.89, 1.3, 15.89, 0.5, 15.87, -0.3, 15.87, -0.3, 15.89, 0.5, 15.89, 1.3, 15.41, 0.5, 15.41, 0.5, 15.43, 1.3, 15.43, 0.5, 15.41, -0.3, 15.41, -0.3, 15.43, 0.5, 15.43, 1.3, 14.69, 0.5, 14.69, 0.5, 14.71, 1.3, 14.71, 0.5, 14.69, -0.3, 14.69, -0.3, 14.71, 0.5, 14.71, 1.3, 13.76, 0.5, 13.76, 0.5, 13.78, 1.3, 13.78, 0.5, 13.76, -0.3, 13.76, -0.3, 13.78, 0.5, 13.78, 1.3, 12.65, 0.5, 12.65, 0.5, 12.67, 1.3, 12.67, 0.5, 12.65, -0.3, 12.65, -0.3, 12.67, 0.5, 12.67, 1.3, 11.41, 0.5, 11.41, 0.5, 11.43, 1.3, 11.43, 0.5, 11.41, -0.3, 11.41, -0.3, 11.43, 0.5, 11.43, 0.4424, 3.507, 0.4429, 3.511, 0.4429, 3.486, 0.4424, 3.482, 0.6717, 2.707, 0.6714, 2.711, 0.6714, 2.686, 0.6717, 2.682, 0.5, 15.99, 1.3, 15.99, 1.3, 15.87, 0.5, 15.87, 0.4143, 3.367, 0.414, 3.363, 0.414, 3.338, 0.4143, 3.342, 0.6714, 2.711, 0.6717, 2.707, 0.6717, 2.682, 0.6714, 2.686, 0.5, 16.01, -0.3, 16.01, -0.3, 15.89, 0.5, 15.89, -0.3, 15.99, 0.5, 15.99, 0.5, 15.87, -0.3, 15.87, 0.4147, 3.367, 0.4143, 3.367, 0.4143, 3.342, 0.4147, 3.342, 0.6712, 2.711, 0.6714, 2.711, 0.6714, 2.686, 0.6712, 2.686, 1.3, 16.16, 0.5, 16.16, 0.5, 16.03, 1.3, 16.03, 0.4143, 3.367, 0.4147, 3.367, 0.4147, 3.342, 0.4143, 3.342, 0.6429, 2.959, 0.6426, 2.959, 0.6426, 2.934, 0.6429, 2.934, 0.5, 16.16, 1.3, 16.16, 1.3, 16.03, 0.5, 16.03, 0.414, 3.363, 0.4143, 3.367, 0.4143, 3.342, 0.414, 3.338, 0.6431, 2.955, 0.6429, 2.959, 0.6429, 2.934, 0.6431, 2.93, 0.5, 16.16, -0.3, 16.16, -0.3, 16.03, 0.5, 16.03, 0.3857, 3.181, 0.3854, 3.176, 0.3854, 3.151, 0.3857, 3.156, 0.6429, 2.959, 0.6431, 2.955, 0.6431, 2.93, 0.6429, 2.934, -0.3, 16.16, 0.5, 16.16, 0.5, 16.03, -0.3, 16.03, 1.3, 15.99, 0.5, 15.99, 0.5, 15.87, 1.3, 15.87, 0.386, 3.181, 0.3857, 3.181, 0.3857, 3.156, 0.386, 3.156, 0.6426, 2.959, 0.6429, 2.959, 0.6429, 2.934, 0.6426, 2.934, 0.3857, 3.181, 0.386, 3.181, 0.386, 3.156, 0.3857, 3.156, 0.6143, 3.181, 0.614, 3.181, 0.614, 3.156, 0.6143, 3.156, 0.5, 16.01, 1.3, 16.01, 1.3, 15.89, 0.5, 15.89, 0.5, 15.99, -0.3, 15.99, -0.3, 15.87, 0.5, 15.87, 0.3854, 3.176, 0.3857, 3.181, 0.3857, 3.156, 0.3854, 3.151, 0.6146, 3.176, 0.6143, 3.181, 0.6143, 3.156, 0.6146, 3.151, -0.3, 16.01, 0.5, 16.01, 0.5, 15.89, -0.3, 15.89, 0.3571, 2.959, 0.3569, 2.955, 0.3569, 2.93, 0.3571, 2.934, 0.6143, 3.181, 0.6146, 3.176, 0.6146, 3.151, 0.6143, 3.156, 1.3, 15.53, 0.5, 15.53, 0.5, 15.41, 1.3, 15.41, 0.3574, 2.959, 0.3571, 2.959, 0.3571, 2.934, 0.3574, 2.934, 0.614, 3.181, 0.6143, 3.181, 0.6143, 3.156, 0.614, 3.156, 0.5, 15.55, 1.3, 15.55, 1.3, 15.43, 0.5, 15.43, 0.3571, 2.959, 0.3574, 2.959, 0.3574, 2.934, 0.3571, 2.934, 0.5857, 3.367, 0.5853, 3.367, 0.5853, 3.342, 0.5857, 3.342, 0.5, 15.53, -0.3, 15.53, -0.3, 15.41, 0.5, 15.41, -0.3, 15.55, 0.5, 15.55, 0.5, 15.43, -0.3, 15.43, 0.3569, 2.955, 0.3571, 2.959, 0.3571, 2.934, 0.3569, 2.93, 0.586, 3.363, 0.5857, 3.367, 0.5857, 3.342, 0.586, 3.338, 1.3, 14.81, 0.5, 14.81, 0.5, 14.69, 1.3, 14.69, 0.3286, 2.711, 0.3283, 2.707, 0.3283, 2.682, 0.3286, 2.686, 0.5857, 3.367, 0.586, 3.363, 0.586, 3.338, 0.5857, 3.342, 0.5, 14.84, 1.3, 14.84, 1.3, 14.71, 0.5, 14.71, 0.3288, 2.711, 0.3286, 2.711, 0.3286, 2.686, 0.3288, 2.686, 0.5853, 3.367, 0.5857, 3.367, 0.5857, 3.342, 0.5853, 3.342, 0.5, 14.81, -0.3, 14.81, -0.3, 14.69, 0.5, 14.69, 0.3286, 2.711, 0.3288, 2.711, 0.3288, 2.686, 0.3286, 2.686, 0.5571, 3.511, 0.5565, 3.511, 0.5565, 3.486, 0.5571, 3.486, -0.3, 14.84, 0.5, 14.84, 0.5, 14.71, -0.3, 14.71, 1.3, 13.88, 0.5, 13.88, 0.5, 13.76, 1.3, 13.76])
me_cube_001.materials.append(mat_cemento)
me_cube_001.materials.append(mat_pavimento)
me_cube_001.update()

# ---- objects
ob_cube = bpy.data.objects.new('Cube', me_cube_001)

# ---- transforms, parenting, visibility, modifiers, constraints
ob_cube.location = (0.0, 0.0, -3.0)
ob_cube.scale = (16.0, 4.0, 0.4)

# ---- collection membership
col_collection.objects.link(ob_cube)

# ---- scene / render settings (as saved in the file)
scene.frame_start = 1; scene.frame_end = 250; scene.frame_set(1)
scene.render.engine = 'BLENDER_EEVEE_NEXT'
scene.cycles.sampling_pattern = 'TABULATED_SOBOL'
scene.cycles.use_light_tree = False
scene.view_settings.view_transform = 'Filmic'
bpy.context.view_layer.update()

# ---- added for rendering (the .blend has no active camera and no usable light): camera, sun
cam_auto = bpy.data.cameras.new('AutoCamera')
cam_auto.lens = 50.0
cam_auto.sensor_width = 36.0
cam_auto.clip_end = 1000.0
ob_auto_camera = bpy.data.objects.new('AutoCamera', cam_auto)
scene.collection.objects.link(ob_auto_camera)
ob_auto_camera.location = (31.4284, -37.7141, 28.4441)
ob_auto_camera.rotation_euler = (1.09748, -7.21219e-08, 0.694738)
scene.camera = ob_auto_camera
light_auto_sun = bpy.data.lights.new('AutoSun', 'SUN')
light_auto_sun.energy = 3.0
light_auto_sun.angle = 0.0523599
ob_auto_sun = bpy.data.objects.new('AutoSun', light_auto_sun)
scene.collection.objects.link(ob_auto_sun)
ob_auto_sun.rotation_euler = (0.872665, 0.174533, 0.523599)
bpy.context.view_layer.update()
